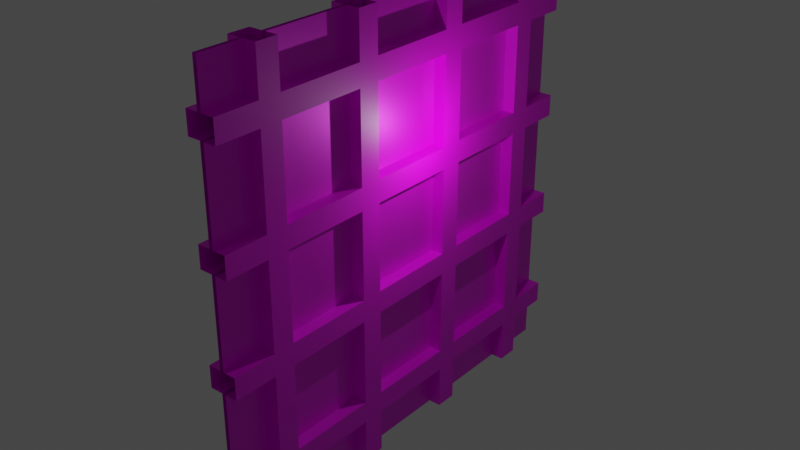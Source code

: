 # Source: Window.blend  (saved by Blender 2.80.75; exported with 4.5.12 LTS)
import bpy
from mathutils import Matrix  # noqa: F401  (used for matrix-valued properties, if any)

bpy.ops.wm.read_factory_settings(use_empty=True)
scene = bpy.context.scene
scene.name = 'Scene'

# ---- collections
col_collection = bpy.data.collections.new('Collection'); scene.collection.children.link(col_collection)

# ---- images (referenced by path relative to the original .blend; pixels are not part of the script)
import os
ASSET_DIR = os.environ.get("B2B_ASSET_DIR", "")  # directory of the original .blend (textures are referenced by path, not embedded)
HERE = os.path.dirname(os.path.abspath(__file__))  # packed textures are extracted next to this script under _unpacked/

def load_image(name, relpath, width, height, colorspace="sRGB"):
    """Load a texture the original file referenced (path relative to the .blend, or extracted next to this script)."""
    p = next((c for c in (os.path.join(HERE, relpath), os.path.join(ASSET_DIR, relpath)) if relpath and os.path.exists(c)), "")
    if p:
        img = bpy.data.images.load(p, check_existing=True)
        img.name = name
    else:  # same state as the original file: an image datablock whose file is absent (Cycles renders it pink)
        img = bpy.data.images.new(name, width, height)
        img.source = "FILE"
        img.filepath = "//" + (relpath or name)
    img.colorspace_settings.name = colorspace
    return img
img_metal_png = load_image('Metal.png', 'Metal.png', 1024, 1024, 'sRGB')
img_dirtyglass_png = load_image('DirtyGlass.png', 'DirtyGlass.png', 1024, 1024, 'sRGB')
img_glasstexture_png = load_image('GlassTexture.png', 'GlassTexture.png', 1024, 1024, 'sRGB')

# ---- materials (node trees are filled in below, after node groups)
mat_material = bpy.data.materials.new('Material')
mat_material.alpha_threshold = 0.0
mat_material.use_transparent_shadow = False
mat_material.line_color = (0.0, 0.0, 0.0, 1.0)
mat_material_001 = bpy.data.materials.new('Material.001')
mat_material_001.use_transparent_shadow = False
mat_glass_002 = bpy.data.materials.new('Glass.002')
mat_glass_002.use_transparent_shadow = False

# ---- material node trees
mat_material.use_nodes = True; mat_material.node_tree.nodes.clear()
_N = mat_material.node_tree.nodes; _L = mat_material.node_tree.links
n0 = _N.new('ShaderNodeOutputMaterial'); n0.name = 'Material Output'; n0.location = (300, 300)
n1 = _N.new('ShaderNodeBsdfPrincipled'); n1.name = 'Principled BSDF'; n1.location = (10, 300)
n1.distribution = 'GGX'
n1.subsurface_method = 'BURLEY'
n1.inputs[2].default_value = 0.4
n1.inputs[3].default_value = 1.45
n1.inputs[27].default_value = (0.0, 0.0, 0.0, 1.0)
n1.inputs[28].default_value = 1.0
_L.new(n1.outputs[0], n0.inputs[0])
n0.is_active_output = True
mat_material_001.use_nodes = True; mat_material_001.node_tree.nodes.clear()
_N = mat_material_001.node_tree.nodes; _L = mat_material_001.node_tree.links
n0 = _N.new('ShaderNodeOutputMaterial'); n0.name = 'Material Output'; n0.location = (300, 300)
n1 = _N.new('ShaderNodeBsdfPrincipled'); n1.name = 'Principled BSDF'; n1.location = (10, 300)
n1.distribution = 'GGX'
n1.subsurface_method = 'BURLEY'
n1.inputs[3].default_value = 1.45
n1.inputs[27].default_value = (0.0, 0.0, 0.0, 1.0)
n1.inputs[28].default_value = 1.0
n2 = _N.new('ShaderNodeTexImage'); n2.name = 'Image Texture'; n2.location = (-280, 280)
n2.image = img_metal_png
_L.new(n1.outputs[0], n0.inputs[0])
_L.new(n2.outputs[0], n1.inputs[0])
n0.is_active_output = True
mat_glass_002.use_nodes = True; mat_glass_002.node_tree.nodes.clear()
_N = mat_glass_002.node_tree.nodes; _L = mat_glass_002.node_tree.links
n0 = _N.new('ShaderNodeOutputMaterial'); n0.name = 'Material Output'; n0.location = (300, 300)
n1 = _N.new('ShaderNodeBsdfPrincipled'); n1.name = 'Principled BSDF'; n1.location = (10, 300)
n1.distribution = 'GGX'
n1.subsurface_method = 'BURLEY'
n1.inputs[1].default_value = 0.3714
n1.inputs[3].default_value = 1.45
n1.inputs[19].default_value = 0.2271
n1.inputs[24].default_value = 0.032
n1.inputs[27].default_value = (0.0, 0.0, 0.0, 1.0)
n1.inputs[28].default_value = 1.0
n2 = _N.new('ShaderNodeTexImage'); n2.name = 'Image Texture'; n2.location = (-280, 280)
n2.image = img_dirtyglass_png
n3 = _N.new('ShaderNodeTexImage'); n3.name = 'Image Texture.001'; n3.location = (-280, -60)
n3.image = img_glasstexture_png
_L.new(n1.outputs[0], n0.inputs[0])
_L.new(n2.outputs[0], n1.inputs[0])
_L.new(n3.outputs[1], n1.inputs[4])
n0.is_active_output = True

# ---- world
world_world = bpy.data.worlds.new('World'); scene.world = world_world
world_world.use_nodes = True; world_world.node_tree.nodes.clear()
_N = world_world.node_tree.nodes; _L = world_world.node_tree.links
n0 = _N.new('ShaderNodeOutputWorld'); n0.name = 'World Output'; n0.location = (300, 300)
n1 = _N.new('ShaderNodeBackground'); n1.name = 'Background'; n1.location = (10, 300)
n1.inputs[0].default_value = (0.05088, 0.05088, 0.05088, 1.0)
_L.new(n1.outputs[0], n0.inputs[0])
n0.is_active_output = True
world_world.color = (0.05088, 0.05088, 0.05088)
world_world.use_sun_shadow = False
world_world.sun_shadow_jitter_overblur = 0.0

# ---- lights
light_light = bpy.data.lights.new('Light', 'POINT')
light_light.transmission_factor = 0.0
light_light.energy = 1000.0
light_light.shadow_soft_size = 0.1
light_light.shadow_maximum_resolution = 0.006
light_light.use_absolute_resolution = True

# ---- meshes
me_cube = bpy.data.meshes.new('Cube')
me_cube.from_pydata([(-1.0, -0.4106, -1.0), (-1.0, -0.6106, -1.0), (-1.0, -1.411, -1.0), (-1.0, -1.611, -1.0), (1.0, -0.4106, 1.0), (1.0, -0.6106, 1.0), (1.0, -1.411, 1.0), (1.0, -1.611, 1.0), (-1.004, -1.611, 1.0), (-1.004, -1.411, 1.0), (-1.0, -0.6106, 1.0), (-1.0, -0.4106, 1.0), (1.0, -1.611, -1.0), (1.0, -1.411, -1.0), (1.0, -0.6106, -1.0), (1.0, -0.4106, -1.0), (1.0, -0.0106, 0.8), (1.0, -0.0106, 0.7), (1.0, -0.0106, 0.3), (1.0, -0.0106, 0.2), (1.0, -0.0106, -0.2), (1.0, -0.0106, -0.3), (1.0, -0.0106, -0.7), (1.0, -0.0106, -0.8), (-1.0, -2.011, -0.8), (-1.0, -2.011, -0.7), (-1.0, -2.011, -0.3), (-1.0, -2.011, -0.2), (-1.0, -2.011, 0.2), (-1.0, -2.011, 0.3), (-1.0, -2.011, 0.7), (-1.0, -2.011, 0.8), (1.0, -2.011, 0.8), (1.0, -2.011, 0.7), (1.0, -2.011, 0.3), (1.0, -2.011, 0.2), (1.0, -2.011, -0.2), (1.0, -2.011, -0.3), (1.0, -2.011, -0.7), (1.0, -2.011, -0.8), (-1.0, -0.0106, 0.8), (-1.0, -0.0106, 0.7), (-1.0, -0.0106, 0.3), (-1.0, -0.0106, 0.2), (-1.0, -0.0106, -0.2), (-1.0, -0.0106, -0.3), (-1.0, -0.0106, -0.7), (-1.0, -0.0106, -0.8), (1.0, -0.2106, 0.8), (1.0, -0.2106, 0.7), (1.0, -0.2106, 0.3), (1.0, -0.2106, 0.2), (1.0, -0.2106, -0.2), (1.0, -0.2106, -0.3), (1.0, -0.2106, -0.7), (1.0, -0.2106, -0.8), (1.0, -0.4106, 0.9), (1.0, -0.4106, 0.8), (1.0, -0.4106, 0.7), (1.0, -0.4106, 0.6), (1.0, -0.4106, 0.5), (1.0, -0.4106, 0.4), (1.0, -0.4106, 0.3), (1.0, -0.4106, 0.2), (1.0, -0.4106, 0.1), (1.0, -0.4106, -5.96e-08), (1.0, -0.4106, -0.1), (1.0, -0.4106, -0.2), (1.0, -0.4106, -0.3), (1.0, -0.4106, -0.4), (1.0, -0.4106, -0.5), (1.0, -0.4106, -0.6), (1.0, -0.4106, -0.7), (1.0, -0.4106, -0.8), (1.0, -0.4106, -0.9), (1.0, -0.6106, 0.9), (1.0, -0.6106, 0.8), (1.0, -0.6106, 0.7), (1.0, -0.6106, 0.6), (1.0, -0.6106, 0.5), (1.0, -0.6106, 0.4), (1.0, -0.6106, 0.3), (1.0, -0.6106, 0.2), (1.0, -0.6106, 0.1), (1.0, -0.6106, -5.96e-08), (1.0, -0.6106, -0.1), (1.0, -0.6106, -0.2), (1.0, -0.6106, -0.3), (1.0, -0.6106, -0.4), (1.0, -0.6106, -0.5), (1.0, -0.6106, -0.6), (1.0, -0.6106, -0.7), (1.0, -0.6106, -0.8), (1.0, -0.6106, -0.9), (1.0, -0.8106, 0.8), (1.0, -0.8106, 0.7), (1.0, -0.8106, 0.3), (1.0, -0.8106, 0.2), (1.0, -0.8106, -0.2), (1.0, -0.8106, -0.3), (1.0, -0.8106, -0.7), (1.0, -0.8106, -0.8), (1.0, -1.011, 0.8), (1.0, -1.011, 0.7), (1.0, -1.011, 0.3), (1.0, -1.011, 0.2), (1.0, -1.011, -0.2), (1.0, -1.011, -0.3), (1.0, -1.011, -0.7), (1.0, -1.011, -0.8), (1.0, -1.211, 0.8), (1.0, -1.211, 0.7), (1.0, -1.211, 0.3), (1.0, -1.211, 0.2), (1.0, -1.211, -0.2), (1.0, -1.211, -0.3), (1.0, -1.211, -0.7), (1.0, -1.211, -0.8), (1.0, -1.411, 0.9), (1.0, -1.411, 0.8), (1.0, -1.411, 0.7), (1.0, -1.411, 0.6), (1.0, -1.411, 0.5), (1.0, -1.411, 0.4), (1.0, -1.411, 0.3), (1.0, -1.411, 0.2), (1.0, -1.411, 0.1), (1.0, -1.411, -5.96e-08), (1.0, -1.411, -0.1), (1.0, -1.411, -0.2), (1.0, -1.411, -0.3), (1.0, -1.411, -0.4), (1.0, -1.411, -0.5), (1.0, -1.411, -0.6), (1.0, -1.411, -0.7), (1.0, -1.411, -0.8), (1.0, -1.411, -0.9), (1.0, -1.611, 0.9), (1.0, -1.611, 0.8), (1.0, -1.611, 0.7), (1.0, -1.611, 0.6), (1.0, -1.611, 0.5), (1.0, -1.611, 0.4), (1.0, -1.611, 0.3), (1.0, -1.611, 0.2), (1.0, -1.611, 0.1), (1.0, -1.611, -5.96e-08), (1.0, -1.611, -0.1), (1.0, -1.611, -0.2), (1.0, -1.611, -0.3), (1.0, -1.611, -0.4), (1.0, -1.611, -0.5), (1.0, -1.611, -0.6), (1.0, -1.611, -0.7), (1.0, -1.611, -0.8), (1.0, -1.611, -0.9), (1.0, -1.811, 0.8), (1.0, -1.811, 0.7), (1.0, -1.811, 0.3), (1.0, -1.811, 0.2), (1.0, -1.811, -0.2), (1.0, -1.811, -0.3), (1.0, -1.811, -0.7), (1.0, -1.811, -0.8), (-1.0, -1.811, 0.8), (-1.0, -1.811, 0.7), (-1.0, -1.811, 0.3), (-1.0, -1.811, 0.2), (-1.0, -1.811, -0.2), (-1.0, -1.811, -0.3), (-1.0, -1.811, -0.7), (-1.0, -1.811, -0.8), (-1.0, -1.611, 0.9), (-1.0, -1.611, 0.8), (-1.0, -1.611, 0.7), (-1.0, -1.611, 0.6), (-1.0, -1.611, 0.5), (-1.0, -1.611, 0.4), (-1.0, -1.611, 0.3), (-1.0, -1.611, 0.2), (-1.0, -1.611, 0.1), (-1.0, -1.611, -5.96e-08), (-1.0, -1.611, -0.1), (-1.0, -1.611, -0.2), (-1.0, -1.611, -0.3), (-1.0, -1.611, -0.4), (-1.0, -1.611, -0.5), (-1.0, -1.611, -0.6), (-1.0, -1.611, -0.7), (-1.0, -1.611, -0.8), (-1.0, -1.611, -0.9), (-1.0, -1.411, 0.9), (-1.0, -1.411, 0.8), (-1.0, -1.411, 0.7), (-1.0, -1.411, 0.6), (-1.0, -1.411, 0.5), (-1.0, -1.411, 0.4), (-1.0, -1.411, 0.3), (-1.0, -1.411, 0.2), (-1.0, -1.411, 0.1), (-1.0, -1.411, -5.96e-08), (-1.0, -1.411, -0.1), (-1.0, -1.411, -0.2), (-1.0, -1.411, -0.3), (-1.0, -1.411, -0.4), (-1.0, -1.411, -0.5), (-1.0, -1.411, -0.6), (-1.0, -1.411, -0.7), (-1.0, -1.411, -0.8), (-1.0, -1.411, -0.9), (-1.0, -1.211, 0.8), (-1.0, -1.211, 0.7), (-1.0, -1.211, 0.3), (-1.0, -1.211, 0.2), (-1.0, -1.211, -0.2), (-1.0, -1.211, -0.3), (-1.0, -1.211, -0.7), (-1.0, -1.211, -0.8), (-1.0, -1.011, 0.8), (-1.0, -1.011, 0.7), (-1.0, -1.011, 0.3), (-1.0, -1.011, 0.2), (-1.0, -1.011, -0.2), (-1.0, -1.011, -0.3), (-1.0, -1.011, -0.7), (-1.0, -1.011, -0.8), (-1.0, -0.8106, 0.8), (-1.0, -0.8106, 0.7), (-1.0, -0.8106, 0.3), (-1.0, -0.8106, 0.2), (-1.0, -0.8106, -0.2), (-1.0, -0.8106, -0.3), (-1.0, -0.8106, -0.7), (-1.0, -0.8106, -0.8), (-1.0, -0.6106, 0.9), (-1.0, -0.6106, 0.8), (-1.0, -0.6106, 0.7), (-1.0, -0.6106, 0.6), (-1.0, -0.6106, 0.5), (-1.0, -0.6106, 0.4), (-1.0, -0.6106, 0.3), (-1.0, -0.6106, 0.2), (-1.0, -0.6106, 0.1), (-1.0, -0.6106, -5.96e-08), (-1.0, -0.6106, -0.1), (-1.0, -0.6106, -0.2), (-1.0, -0.6106, -0.3), (-1.0, -0.6106, -0.4), (-1.0, -0.6106, -0.5), (-1.0, -0.6106, -0.6), (-1.0, -0.6106, -0.7), (-1.0, -0.6106, -0.8), (-1.0, -0.6106, -0.9), (-1.0, -0.4106, 0.9), (-1.0, -0.4106, 0.8), (-1.0, -0.4106, 0.7), (-1.0, -0.4106, 0.6), (-1.0, -0.4106, 0.5), (-1.0, -0.4106, 0.4), (-1.0, -0.4106, 0.3), (-1.0, -0.4106, 0.2), (-1.0, -0.4106, 0.1), (-1.0, -0.4106, -5.96e-08), (-1.0, -0.4106, -0.1), (-1.0, -0.4106, -0.2), (-1.0, -0.4106, -0.3), (-1.0, -0.4106, -0.4), (-1.0, -0.4106, -0.5), (-1.0, -0.4106, -0.6), (-1.0, -0.4106, -0.7), (-1.0, -0.4106, -0.8), (-1.0, -0.4106, -0.9), (-1.0, -0.2106, 0.8), (-1.0, -0.2106, 0.7), (-1.0, -0.2106, 0.3), (-1.0, -0.2106, 0.2), (-1.0, -0.2106, -0.2), (-1.0, -0.2106, -0.3), (-1.0, -0.2106, -0.7), (-1.0, -0.2106, -0.8), (-0.1285, -1.811, -1.0), (-0.1285, -2.011, -1.0), (0.1285, -0.0106, -0.9), (0.1285, -0.0106, -1.0), (-0.1285, -2.011, 0.9), (-0.1285, -2.011, 1.0), (0.1285, -2.011, -0.9), (0.1285, -2.011, -1.0), (-0.1285, -0.0106, -0.9), (-0.1285, -0.0106, -1.0), (0.1285, -1.811, 1.0), (0.1285, -2.011, 1.0), (-0.1285, -0.2106, 1.0), (-0.1285, -0.0106, 1.0), (0.1285, -0.2106, -1.0), (-0.1285, -0.2106, -1.0), (-0.1285, -0.4106, -1.0), (-0.1285, -0.6106, -1.0), (-0.1285, -0.8106, -1.0), (-0.1285, -1.011, -1.0), (-0.1285, -1.211, -1.0), (-0.1285, -1.411, -1.0), (-0.1285, -1.611, -1.0), (0.1285, -0.0106, 1.0), (0.1285, -0.2106, 1.0), (0.1285, -0.4106, 1.0), (0.1285, -0.6106, 1.0), (0.1285, -0.8106, 1.0), (0.1285, -1.011, 1.0), (0.1285, -1.211, 1.0), (0.1285, -1.411, 1.0), (0.1285, -1.611, 1.0), (-0.1285, -1.811, 1.0), (-0.1285, -1.611, 1.0), (-0.1285, -1.411, 1.0), (-0.1285, -1.211, 1.0), (-0.1285, -1.011, 1.0), (-0.1285, -0.8106, 1.0), (-0.1285, -0.6106, 1.0), (-0.1285, -0.4106, 1.0), (0.1285, -1.811, -1.0), (0.1285, -1.611, -1.0), (0.1285, -1.411, -1.0), (0.1285, -1.211, -1.0), (0.1285, -1.011, -1.0), (0.1285, -0.8106, -1.0), (0.1285, -0.6106, -1.0), (0.1285, -0.4106, -1.0), (0.1285, -0.2106, -0.9), (0.1285, -0.4106, -0.9), (0.1285, -0.6106, -0.9), (0.1285, -0.8106, -0.9), (0.1285, -1.011, -0.9), (0.1285, -1.211, -0.9), (0.1285, -1.411, -0.9), (0.1285, -1.611, -0.9), (0.1285, -1.811, -0.9), (-0.1285, -1.811, -0.9), (-0.1285, -1.611, -0.9), (-0.1285, -1.411, -0.9), (-0.1285, -1.211, -0.9), (-0.1285, -1.011, -0.9), (-0.1285, -0.8106, -0.9), (-0.1285, -0.6106, -0.9), (-0.1285, -0.4106, -0.9), (-0.1285, -0.2106, -0.9), (0.1285, -0.0106, 0.9), (0.1285, -0.0106, 0.8), (0.1285, -0.0106, 0.7), (0.1285, -0.0106, 0.6), (0.1285, -0.0106, 0.5), (0.1285, -0.0106, 0.4), (0.1285, -0.0106, 0.3), (0.1285, -0.0106, 0.2), (0.1285, -0.0106, 0.1), (0.1285, -0.0106, -5.96e-08), (0.1285, -0.0106, -0.1), (0.1285, -0.0106, -0.2), (0.1285, -0.0106, -0.3), (0.1285, -0.0106, -0.4), (0.1285, -0.0106, -0.5), (0.1285, -0.0106, -0.6), (0.1285, -0.0106, -0.7), (0.1285, -0.0106, -0.8), (-0.1285, -2.011, -0.9), (-0.1285, -2.011, -0.8), (-0.1285, -2.011, -0.7), (-0.1285, -2.011, -0.6), (-0.1285, -2.011, -0.5), (-0.1285, -2.011, -0.4), (-0.1285, -2.011, -0.3), (-0.1285, -2.011, -0.2), (-0.1285, -2.011, -0.1), (-0.1285, -2.011, 5.96e-08), (-0.1285, -2.011, 0.1), (-0.1285, -2.011, 0.2), (-0.1285, -2.011, 0.3), (-0.1285, -2.011, 0.4), (-0.1285, -2.011, 0.5), (-0.1285, -2.011, 0.6), (-0.1285, -2.011, 0.7), (-0.1285, -2.011, 0.8), (0.1285, -2.011, 0.9), (0.1285, -2.011, 0.8), (0.1285, -2.011, 0.7), (0.1285, -2.011, 0.6), (0.1285, -2.011, 0.5), (0.1285, -2.011, 0.4), (0.1285, -2.011, 0.3), (0.1285, -2.011, 0.2), (0.1285, -2.011, 0.1), (0.1285, -2.011, -5.96e-08), (0.1285, -2.011, -0.1), (0.1285, -2.011, -0.2), (0.1285, -2.011, -0.3), (0.1285, -2.011, -0.4), (0.1285, -2.011, -0.5), (0.1285, -2.011, -0.6), (0.1285, -2.011, -0.7), (0.1285, -2.011, -0.8), (-0.1285, -0.0106, 0.9), (-0.1285, -0.0106, 0.8), (-0.1285, -0.0106, 0.7), (-0.1285, -0.0106, 0.6), (-0.1285, -0.0106, 0.5), (-0.1285, -0.0106, 0.4), (-0.1285, -0.0106, 0.3), (-0.1285, -0.0106, 0.2), (-0.1285, -0.0106, 0.1), (-0.1285, -0.0106, -5.96e-08), (-0.1285, -0.0106, -0.1), (-0.1285, -0.0106, -0.2), (-0.1285, -0.0106, -0.3), (-0.1285, -0.0106, -0.4), (-0.1285, -0.0106, -0.5), (-0.1285, -0.0106, -0.6), (-0.1285, -0.0106, -0.7), (-0.1285, -0.0106, -0.8), (0.1285, -0.2106, 0.9), (0.1285, -0.2106, 0.8), (0.1285, -0.2106, 0.7), (0.1285, -0.2106, 0.6), (0.1285, -0.2106, 0.5), (0.1285, -0.2106, 0.4), (0.1285, -0.2106, 0.3), (0.1285, -0.2106, 0.2), (0.1285, -0.2106, 0.1), (0.1285, -0.2106, -5.96e-08), (0.1285, -0.2106, -0.1), (0.1285, -0.2106, -0.2), (0.1285, -0.2106, -0.3), (0.1285, -0.2106, -0.4), (0.1285, -0.2106, -0.5), (0.1285, -0.2106, -0.6), (0.1285, -0.2106, -0.7), (0.1285, -0.2106, -0.8), (0.1285, -0.4106, 0.9), (0.1285, -0.4106, 0.8), (0.1285, -0.4106, 0.7), (0.1285, -0.4106, 0.6), (0.1285, -0.4106, 0.5), (0.1285, -0.4106, 0.4), (0.1285, -0.4106, 0.3), (0.1285, -0.4106, 0.2), (0.1285, -0.4106, 0.1), (0.1285, -0.4106, -5.96e-08), (0.1285, -0.4106, -0.1), (0.1285, -0.4106, -0.2), (0.1285, -0.4106, -0.3), (0.1285, -0.4106, -0.4), (0.1285, -0.4106, -0.5), (0.1285, -0.4106, -0.6), (0.1285, -0.4106, -0.7), (0.1285, -0.4106, -0.8), (0.1285, -0.6106, 0.9), (0.1285, -0.6106, 0.8), (0.1285, -0.6106, 0.7), (0.1285, -0.6106, 0.6), (0.1285, -0.6106, 0.5), (0.1285, -0.6106, 0.4), (0.1285, -0.6106, 0.3), (0.1285, -0.6106, 0.2), (0.1285, -0.6106, 0.1), (0.1285, -0.6106, -5.96e-08), (0.1285, -0.6106, -0.1), (0.1285, -0.6106, -0.2), (0.1285, -0.6106, -0.3), (0.1285, -0.6106, -0.4), (0.1285, -0.6106, -0.5), (0.1285, -0.6106, -0.6), (0.1285, -0.6106, -0.7), (0.1285, -0.6106, -0.8), (0.1285, -0.8106, 0.9), (0.1285, -0.8106, 0.8), (0.1285, -0.8106, 0.7), (0.1285, -0.8106, 0.6), (0.1285, -0.8106, 0.5), (0.1285, -0.8106, 0.4), (0.1285, -0.8106, 0.3), (0.1285, -0.8106, 0.2), (0.1285, -0.8106, 0.1), (0.1285, -0.8106, -5.96e-08), (0.1285, -0.8106, -0.1), (0.1285, -0.8106, -0.2), (0.1285, -0.8106, -0.3), (0.1285, -0.8106, -0.4), (0.1285, -0.8106, -0.5), (0.1285, -0.8106, -0.6), (0.1285, -0.8106, -0.7), (0.1285, -0.8106, -0.8), (0.1285, -1.011, 0.9), (0.1285, -1.011, 0.8), (0.1285, -1.011, 0.7), (0.1285, -1.011, 0.6), (0.1285, -1.011, 0.5), (0.1285, -1.011, 0.4), (0.1285, -1.011, 0.3), (0.1285, -1.011, 0.2), (0.1285, -1.011, 0.1), (0.1285, -1.011, -5.96e-08), (0.1285, -1.011, -0.1), (0.1285, -1.011, -0.2), (0.1285, -1.011, -0.3), (0.1285, -1.011, -0.4), (0.1285, -1.011, -0.5), (0.1285, -1.011, -0.6), (0.1285, -1.011, -0.7), (0.1285, -1.011, -0.8), (0.1285, -1.211, 0.9), (0.1285, -1.211, 0.8), (0.1285, -1.211, 0.7), (0.1285, -1.211, 0.6), (0.1285, -1.211, 0.5), (0.1285, -1.211, 0.4), (0.1285, -1.211, 0.3), (0.1285, -1.211, 0.2), (0.1285, -1.211, 0.1), (0.1285, -1.211, -5.96e-08), (0.1285, -1.211, -0.1), (0.1285, -1.211, -0.2), (0.1285, -1.211, -0.3), (0.1285, -1.211, -0.4), (0.1285, -1.211, -0.5), (0.1285, -1.211, -0.6), (0.1285, -1.211, -0.7), (0.1285, -1.211, -0.8), (0.1285, -1.411, 0.9), (0.1285, -1.411, 0.8), (0.1285, -1.411, 0.7), (0.1285, -1.411, 0.6), (0.1285, -1.411, 0.5), (0.1285, -1.411, 0.4), (0.1285, -1.411, 0.3), (0.1285, -1.411, 0.2), (0.1285, -1.411, 0.1), (0.1285, -1.411, -5.96e-08), (0.1285, -1.411, -0.1), (0.1285, -1.411, -0.2), (0.1285, -1.411, -0.3), (0.1285, -1.411, -0.4), (0.1285, -1.411, -0.5), (0.1285, -1.411, -0.6), (0.1285, -1.411, -0.7), (0.1285, -1.411, -0.8), (0.1285, -1.611, 0.9), (0.1285, -1.611, 0.8), (0.1285, -1.611, 0.7), (0.1285, -1.611, 0.6), (0.1285, -1.611, 0.5), (0.1285, -1.611, 0.4), (0.1285, -1.611, 0.3), (0.1285, -1.611, 0.2), (0.1285, -1.611, 0.1), (0.1285, -1.611, -5.96e-08), (0.1285, -1.611, -0.1), (0.1285, -1.611, -0.2), (0.1285, -1.611, -0.3), (0.1285, -1.611, -0.4), (0.1285, -1.611, -0.5), (0.1285, -1.611, -0.6), (0.1285, -1.611, -0.7), (0.1285, -1.611, -0.8), (0.1285, -1.811, 0.9), (0.1285, -1.811, 0.8), (0.1285, -1.811, 0.7), (0.1285, -1.811, 0.6), (0.1285, -1.811, 0.5), (0.1285, -1.811, 0.4), (0.1285, -1.811, 0.3), (0.1285, -1.811, 0.2), (0.1285, -1.811, 0.1), (0.1285, -1.811, -5.96e-08), (0.1285, -1.811, -0.1), (0.1285, -1.811, -0.2), (0.1285, -1.811, -0.3), (0.1285, -1.811, -0.4), (0.1285, -1.811, -0.5), (0.1285, -1.811, -0.6), (0.1285, -1.811, -0.7), (0.1285, -1.811, -0.8), (-0.1285, -1.811, 0.9), (-0.1285, -1.811, 0.8), (-0.1285, -1.811, 0.7), (-0.1285, -1.811, 0.6), (-0.1285, -1.811, 0.5), (-0.1285, -1.811, 0.4), (-0.1285, -1.811, 0.3), (-0.1285, -1.811, 0.2), (-0.1285, -1.811, 0.1), (-0.1285, -1.811, -5.96e-08), (-0.1285, -1.811, -0.1), (-0.1285, -1.811, -0.2), (-0.1285, -1.811, -0.3), (-0.1285, -1.811, -0.4), (-0.1285, -1.811, -0.5), (-0.1285, -1.811, -0.6), (-0.1285, -1.811, -0.7), (-0.1285, -1.811, -0.8), (-0.1285, -1.611, 0.9), (-0.1285, -1.611, 0.8), (-0.1285, -1.611, 0.7), (-0.1285, -1.611, 0.6), (-0.1285, -1.611, 0.5), (-0.1285, -1.611, 0.4), (-0.1285, -1.611, 0.3), (-0.1285, -1.611, 0.2), (-0.1285, -1.611, 0.1), (-0.1285, -1.611, -5.96e-08), (-0.1285, -1.611, -0.1), (-0.1285, -1.611, -0.2), (-0.1285, -1.611, -0.3), (-0.1285, -1.611, -0.4), (-0.1285, -1.611, -0.5), (-0.1285, -1.611, -0.6), (-0.1285, -1.611, -0.7), (-0.1285, -1.611, -0.8), (-0.1285, -1.411, 0.9), (-0.1285, -1.411, 0.8), (-0.1285, -1.411, 0.7), (-0.1285, -1.411, 0.6), (-0.1285, -1.411, 0.5), (-0.1285, -1.411, 0.4), (-0.1285, -1.411, 0.3), (-0.1285, -1.411, 0.2), (-0.1285, -1.411, 0.1), (-0.1285, -1.411, -5.96e-08), (-0.1285, -1.411, -0.1), (-0.1285, -1.411, -0.2), (-0.1285, -1.411, -0.3), (-0.1285, -1.411, -0.4), (-0.1285, -1.411, -0.5), (-0.1285, -1.411, -0.6), (-0.1285, -1.411, -0.7), (-0.1285, -1.411, -0.8), (-0.1285, -1.211, 0.9), (-0.1285, -1.211, 0.8), (-0.1285, -1.211, 0.7), (-0.1285, -1.211, 0.6), (-0.1285, -1.211, 0.5), (-0.1285, -1.211, 0.4), (-0.1285, -1.211, 0.3), (-0.1285, -1.211, 0.2), (-0.1285, -1.211, 0.1), (-0.1285, -1.211, -5.96e-08), (-0.1285, -1.211, -0.1), (-0.1285, -1.211, -0.2), (-0.1285, -1.211, -0.3), (-0.1285, -1.211, -0.4), (-0.1285, -1.211, -0.5), (-0.1285, -1.211, -0.6), (-0.1285, -1.211, -0.7), (-0.1285, -1.211, -0.8), (-0.1285, -1.011, 0.9), (-0.1285, -1.011, 0.8), (-0.1285, -1.011, 0.7), (-0.1285, -1.011, 0.6), (-0.1285, -1.011, 0.5), (-0.1285, -1.011, 0.4), (-0.1285, -1.011, 0.3), (-0.1285, -1.011, 0.2), (-0.1285, -1.011, 0.1), (-0.1285, -1.011, -5.96e-08), (-0.1285, -1.011, -0.1), (-0.1285, -1.011, -0.2), (-0.1285, -1.011, -0.3), (-0.1285, -1.011, -0.4), (-0.1285, -1.011, -0.5), (-0.1285, -1.011, -0.6), (-0.1285, -1.011, -0.7), (-0.1285, -1.011, -0.8), (-0.1285, -0.8106, 0.9), (-0.1285, -0.8106, 0.8), (-0.1285, -0.8106, 0.7), (-0.1285, -0.8106, 0.6), (-0.1285, -0.8106, 0.5), (-0.1285, -0.8106, 0.4), (-0.1285, -0.8106, 0.3), (-0.1285, -0.8106, 0.2), (-0.1285, -0.8106, 0.1), (-0.1285, -0.8106, -5.96e-08), (-0.1285, -0.8106, -0.1), (-0.1285, -0.8106, -0.2), (-0.1285, -0.8106, -0.3), (-0.1285, -0.8106, -0.4), (-0.1285, -0.8106, -0.5), (-0.1285, -0.8106, -0.6), (-0.1285, -0.8106, -0.7), (-0.1285, -0.8106, -0.8), (-0.1285, -0.6106, 0.9), (-0.1285, -0.6106, 0.8), (-0.1285, -0.6106, 0.7), (-0.1285, -0.6106, 0.6), (-0.1285, -0.6106, 0.5), (-0.1285, -0.6106, 0.4), (-0.1285, -0.6106, 0.3), (-0.1285, -0.6106, 0.2), (-0.1285, -0.6106, 0.1), (-0.1285, -0.6106, -5.96e-08), (-0.1285, -0.6106, -0.1), (-0.1285, -0.6106, -0.2), (-0.1285, -0.6106, -0.3), (-0.1285, -0.6106, -0.4), (-0.1285, -0.6106, -0.5), (-0.1285, -0.6106, -0.6), (-0.1285, -0.6106, -0.7), (-0.1285, -0.6106, -0.8), (-0.1285, -0.4106, 0.9), (-0.1285, -0.4106, 0.8), (-0.1285, -0.4106, 0.7), (-0.1285, -0.4106, 0.6), (-0.1285, -0.4106, 0.5), (-0.1285, -0.4106, 0.4), (-0.1285, -0.4106, 0.3), (-0.1285, -0.4106, 0.2), (-0.1285, -0.4106, 0.1), (-0.1285, -0.4106, -5.96e-08), (-0.1285, -0.4106, -0.1), (-0.1285, -0.4106, -0.2), (-0.1285, -0.4106, -0.3), (-0.1285, -0.4106, -0.4), (-0.1285, -0.4106, -0.5), (-0.1285, -0.4106, -0.6), (-0.1285, -0.4106, -0.7), (-0.1285, -0.4106, -0.8), (-0.1285, -0.2106, 0.9), (-0.1285, -0.2106, 0.8), (-0.1285, -0.2106, 0.7), (-0.1285, -0.2106, 0.6), (-0.1285, -0.2106, 0.5), (-0.1285, -0.2106, 0.4), (-0.1285, -0.2106, 0.3), (-0.1285, -0.2106, 0.2), (-0.1285, -0.2106, 0.1), (-0.1285, -0.2106, -5.96e-08), (-0.1285, -0.2106, -0.1), (-0.1285, -0.2106, -0.2), (-0.1285, -0.2106, -0.3), (-0.1285, -0.2106, -0.4), (-0.1285, -0.2106, -0.5), (-0.1285, -0.2106, -0.6), (-0.1285, -0.2106, -0.7), (-0.1285, -0.2106, -0.8)], [], [(230, 222, 663, 681), (30, 165, 582, 380), (56, 4, 5, 75), (87, 99, 484, 466), (249, 250, 704, 703), (223, 231, 682, 664), (118, 6, 7, 137), (177, 178, 604, 603), (248, 249, 703, 702), (172, 8, 9, 191), (176, 177, 603, 602), (247, 248, 702, 701), (234, 10, 11, 253), (175, 176, 602, 601), (42, 274, 730, 406), (270, 269, 278, 279), (246, 247, 701, 700), (166, 29, 376, 586), (100, 91, 470, 488), (265, 264, 276, 277), (174, 175, 601, 600), (275, 43, 407, 731), (232, 224, 668, 686), (260, 259, 274, 275), (28, 167, 587, 375), (92, 101, 489, 471), (244, 245, 699, 698), (255, 254, 272, 273), (1, 252, 271, 0), (252, 251, 270, 271), (251, 250, 269, 270), (250, 249, 268, 269), (249, 248, 267, 268), (248, 247, 266, 267), (247, 246, 265, 266), (246, 245, 264, 265), (245, 244, 263, 264), (244, 243, 262, 263), (243, 242, 261, 262), (242, 241, 260, 261), (241, 240, 259, 260), (240, 239, 258, 259), (239, 238, 257, 258), (238, 237, 256, 257), (237, 236, 255, 256), (236, 235, 254, 255), (235, 234, 253, 254), (225, 233, 687, 669), (172, 173, 599, 598), (233, 232, 250, 251), (243, 244, 698, 697), (8, 172, 598, 313), (231, 230, 245, 246), (242, 243, 697, 696), (102, 94, 473, 491), (44, 276, 735, 411), (229, 228, 240, 241), (241, 242, 696, 695), (235, 226, 671, 689), (227, 226, 235, 236), (168, 27, 371, 591), (95, 103, 492, 474), (277, 45, 412, 736), (225, 224, 232, 233), (227, 236, 690, 672), (26, 169, 592, 370), (239, 240, 694, 693), (223, 222, 230, 231), (238, 239, 693, 692), (221, 220, 228, 229), (237, 238, 692, 691), (104, 96, 478, 496), (219, 218, 226, 227), (46, 278, 740, 416), (236, 237, 691, 690), (217, 216, 224, 225), (240, 228, 676, 694), (170, 25, 366, 596), (97, 105, 497, 479), (215, 214, 222, 223), (279, 47, 417, 741), (229, 241, 695, 677), (24, 171, 597, 365), (213, 212, 220, 221), (234, 235, 689, 688), (10, 234, 688, 318), (211, 210, 218, 219), (32, 156, 563, 383), (208, 207, 216, 217), (173, 164, 581, 599), (106, 98, 483, 501), (157, 33, 384, 564), (203, 202, 214, 215), (245, 230, 681, 699), (165, 174, 600, 582), (198, 197, 212, 213), (99, 107, 502, 484), (231, 246, 700, 682), (193, 192, 210, 211), (3, 190, 209, 2), (190, 189, 208, 209), (189, 188, 207, 208), (188, 187, 206, 207), (187, 186, 205, 206), (186, 185, 204, 205), (185, 184, 203, 204), (184, 183, 202, 203), (183, 182, 201, 202), (182, 181, 200, 201), (181, 180, 199, 200), (180, 179, 198, 199), (179, 178, 197, 198), (178, 177, 196, 197), (177, 176, 195, 196), (176, 175, 194, 195), (175, 174, 193, 194), (174, 173, 192, 193), (173, 172, 191, 192), (34, 158, 568, 388), (171, 170, 188, 189), (178, 166, 586, 604), (108, 100, 488, 506), (169, 168, 183, 184), (159, 35, 389, 569), (250, 232, 686, 704), (167, 166, 178, 179), (167, 179, 605, 587), (101, 109, 507, 489), (233, 251, 705, 687), (165, 164, 173, 174), (24, 25, 170, 171), (110, 102, 491, 509), (36, 160, 573, 393), (26, 27, 168, 169), (183, 168, 591, 609), (103, 111, 510, 492), (161, 37, 394, 574), (28, 29, 166, 167), (169, 184, 610, 592), (30, 31, 164, 165), (112, 104, 496, 514), (154, 153, 162, 163), (38, 162, 578, 398), (188, 170, 596, 614), (149, 148, 160, 161), (105, 113, 515, 497), (163, 39, 399, 579), (171, 189, 615, 597), (144, 143, 158, 159), (48, 16, 347, 419), (139, 138, 156, 157), (13, 136, 155, 12), (136, 135, 154, 155), (135, 134, 153, 154), (134, 133, 152, 153), (133, 132, 151, 152), (132, 131, 150, 151), (131, 130, 149, 150), (130, 129, 148, 149), (129, 128, 147, 148), (128, 127, 146, 147), (127, 126, 145, 146), (126, 125, 144, 145), (125, 124, 143, 144), (124, 123, 142, 143), (123, 122, 141, 142), (122, 121, 140, 141), (121, 120, 139, 140), (120, 119, 138, 139), (119, 118, 137, 138), (93, 92, 471, 330), (114, 106, 501, 519), (117, 116, 134, 135), (17, 49, 420, 348), (107, 115, 520, 502), (115, 114, 129, 130), (91, 90, 469, 470), (90, 89, 468, 469), (113, 112, 124, 125), (89, 88, 467, 468), (50, 18, 352, 424), (111, 110, 119, 120), (88, 87, 466, 467), (109, 108, 116, 117), (116, 108, 506, 524), (19, 51, 425, 353), (107, 106, 114, 115), (109, 117, 525, 507), (86, 85, 464, 465), (105, 104, 112, 113), (85, 84, 463, 464), (84, 83, 462, 463), (119, 110, 509, 527), (103, 102, 110, 111), (155, 154, 561, 335), (52, 20, 357, 429), (272, 254, 707, 725), (101, 100, 108, 109), (83, 82, 461, 462), (111, 120, 528, 510), (21, 53, 430, 358), (99, 98, 106, 107), (255, 273, 726, 708), (153, 152, 559, 560), (81, 80, 459, 460), (97, 96, 104, 105), (152, 151, 558, 559), (80, 79, 458, 459), (151, 150, 557, 558), (95, 94, 102, 103), (79, 78, 457, 458), (124, 112, 514, 532), (92, 91, 100, 101), (150, 149, 556, 557), (54, 22, 362, 434), (274, 259, 712, 730), (87, 86, 98, 99), (78, 77, 456, 457), (113, 125, 533, 515), (23, 55, 435, 363), (260, 275, 731, 713), (82, 81, 96, 97), (148, 147, 554, 555), (76, 75, 454, 455), (147, 146, 553, 554), (77, 76, 94, 95), (15, 74, 93, 14), (74, 73, 92, 93), (73, 72, 91, 92), (72, 71, 90, 91), (71, 70, 89, 90), (70, 69, 88, 89), (69, 68, 87, 88), (68, 67, 86, 87), (67, 66, 85, 86), (66, 65, 84, 85), (65, 64, 83, 84), (64, 63, 82, 83), (63, 62, 81, 82), (62, 61, 80, 81), (61, 60, 79, 80), (60, 59, 78, 79), (59, 58, 77, 78), (58, 57, 76, 77), (57, 56, 75, 76), (75, 5, 306, 454), (146, 145, 552, 553), (55, 54, 72, 73), (57, 48, 419, 437), (210, 192, 617, 635), (73, 74, 329, 453), (53, 52, 67, 68), (129, 114, 519, 537), (145, 144, 551, 552), (49, 58, 438, 420), (276, 264, 717, 735), (51, 50, 62, 63), (193, 211, 636, 618), (115, 130, 538, 520), (265, 277, 736, 718), (49, 48, 57, 58), (71, 72, 452, 451), (143, 142, 549, 550), (23, 22, 54, 55), (70, 71, 451, 450), (142, 141, 548, 549), (69, 70, 450, 449), (21, 20, 52, 53), (141, 140, 547, 548), (62, 50, 424, 442), (212, 197, 622, 640), (19, 18, 50, 51), (68, 69, 449, 448), (134, 116, 524, 542), (140, 139, 546, 547), (51, 63, 443, 425), (17, 16, 48, 49), (278, 269, 722, 740), (198, 213, 641, 623), (163, 162, 38, 39), (117, 135, 543, 525), (270, 279, 741, 723), (66, 67, 447, 446), (138, 137, 544, 545), (161, 160, 36, 37), (65, 66, 446, 445), (137, 7, 311, 544), (159, 158, 34, 35), (64, 65, 445, 444), (135, 136, 334, 543), (67, 52, 429, 447), (214, 202, 627, 645), (157, 156, 32, 33), (63, 64, 444, 443), (53, 68, 448, 430), (203, 215, 646, 628), (279, 278, 46, 47), (133, 134, 542, 541), (61, 62, 442, 441), (132, 133, 541, 540), (60, 61, 441, 440), (277, 276, 44, 45), (131, 132, 540, 539), (59, 60, 440, 439), (130, 131, 539, 538), (72, 54, 434, 452), (275, 274, 42, 43), (216, 207, 632, 650), (58, 59, 439, 438), (55, 73, 453, 435), (208, 217, 651, 633), (273, 272, 40, 41), (128, 129, 537, 536), (724, 292, 293, 400), (562, 290, 291, 382), (346, 303, 304, 418), (418, 304, 305, 436), (454, 306, 307, 472), (472, 307, 308, 490), (490, 308, 309, 508), (508, 309, 310, 526), (544, 311, 290, 562), (284, 285, 312, 580), (580, 312, 313, 598), (616, 314, 315, 634), (634, 315, 316, 652), (652, 316, 317, 670), (670, 317, 318, 688), (706, 319, 292, 724), (296, 344, 345, 295), (344, 723, 741, 345), (722, 721, 739, 740), (721, 720, 738, 739), (720, 719, 737, 738), (719, 718, 736, 737), (717, 716, 734, 735), (716, 715, 733, 734), (715, 714, 732, 733), (714, 713, 731, 732), (712, 711, 729, 730), (711, 710, 728, 729), (710, 709, 727, 728), (709, 708, 726, 727), (707, 706, 724, 725), (298, 342, 343, 297), (342, 687, 705, 343), (686, 685, 703, 704), (685, 684, 702, 703), (684, 683, 701, 702), (683, 682, 700, 701), (681, 680, 698, 699), (680, 679, 697, 698), (679, 678, 696, 697), (678, 677, 695, 696), (676, 675, 693, 694), (675, 674, 692, 693), (674, 673, 691, 692), (673, 672, 690, 691), (671, 670, 688, 689), (299, 341, 342, 298), (341, 669, 687, 342), (668, 667, 685, 686), (667, 666, 684, 685), (666, 665, 683, 684), (665, 664, 682, 683), (663, 662, 680, 681), (662, 661, 679, 680), (661, 660, 678, 679), (660, 659, 677, 678), (658, 657, 675, 676), (657, 656, 674, 675), (656, 655, 673, 674), (655, 654, 672, 673), (653, 652, 670, 671), (300, 340, 341, 299), (340, 651, 669, 341), (650, 649, 667, 668), (649, 648, 666, 667), (648, 647, 665, 666), (647, 646, 664, 665), (645, 644, 662, 663), (644, 643, 661, 662), (643, 642, 660, 661), (642, 641, 659, 660), (640, 639, 657, 658), (639, 638, 656, 657), (638, 637, 655, 656), (637, 636, 654, 655), (635, 634, 652, 653), (301, 339, 340, 300), (339, 633, 651, 340), (632, 631, 649, 650), (631, 630, 648, 649), (630, 629, 647, 648), (629, 628, 646, 647), (627, 626, 644, 645), (626, 625, 643, 644), (625, 624, 642, 643), (624, 623, 641, 642), (622, 621, 639, 640), (621, 620, 638, 639), (620, 619, 637, 638), (619, 618, 636, 637), (617, 616, 634, 635), (280, 337, 338, 302), (337, 597, 615, 338), (596, 595, 613, 614), (595, 594, 612, 613), (594, 593, 611, 612), (593, 592, 610, 611), (591, 590, 608, 609), (590, 589, 607, 608), (589, 588, 606, 607), (588, 587, 605, 606), (586, 585, 603, 604), (585, 584, 602, 603), (584, 583, 601, 602), (583, 582, 600, 601), (581, 580, 598, 599), (281, 364, 337, 280), (364, 365, 597, 337), (366, 367, 595, 596), (367, 368, 594, 595), (368, 369, 593, 594), (369, 370, 592, 593), (371, 372, 590, 591), (372, 373, 589, 590), (373, 374, 588, 589), (374, 375, 587, 588), (376, 377, 585, 586), (377, 378, 584, 585), (378, 379, 583, 584), (379, 380, 582, 583), (381, 284, 580, 581), (321, 335, 336, 320), (335, 561, 579, 336), (560, 559, 577, 578), (559, 558, 576, 577), (558, 557, 575, 576), (557, 556, 574, 575), (555, 554, 572, 573), (554, 553, 571, 572), (553, 552, 570, 571), (552, 551, 569, 570), (550, 549, 567, 568), (549, 548, 566, 567), (548, 547, 565, 566), (547, 546, 564, 565), (545, 544, 562, 563), (323, 333, 334, 322), (333, 525, 543, 334), (524, 523, 541, 542), (523, 522, 540, 541), (522, 521, 539, 540), (521, 520, 538, 539), (519, 518, 536, 537), (518, 517, 535, 536), (517, 516, 534, 535), (516, 515, 533, 534), (514, 513, 531, 532), (513, 512, 530, 531), (512, 511, 529, 530), (511, 510, 528, 529), (509, 508, 526, 527), (324, 332, 333, 323), (332, 507, 525, 333), (506, 505, 523, 524), (505, 504, 522, 523), (504, 503, 521, 522), (503, 502, 520, 521), (501, 500, 518, 519), (500, 499, 517, 518), (499, 498, 516, 517), (498, 497, 515, 516), (496, 495, 513, 514), (495, 494, 512, 513), (494, 493, 511, 512), (493, 492, 510, 511), (491, 490, 508, 509), (325, 331, 332, 324), (331, 489, 507, 332), (488, 487, 505, 506), (487, 486, 504, 505), (486, 485, 503, 504), (485, 484, 502, 503), (483, 482, 500, 501), (482, 481, 499, 500), (481, 480, 498, 499), (480, 479, 497, 498), (478, 477, 495, 496), (477, 476, 494, 495), (476, 475, 493, 494), (475, 474, 492, 493), (473, 472, 490, 491), (326, 330, 331, 325), (330, 471, 489, 331), (470, 469, 487, 488), (469, 468, 486, 487), (468, 467, 485, 486), (467, 466, 484, 485), (465, 464, 482, 483), (464, 463, 481, 482), (463, 462, 480, 481), (462, 461, 479, 480), (460, 459, 477, 478), (459, 458, 476, 477), (458, 457, 475, 476), (457, 456, 474, 475), (455, 454, 472, 473), (294, 328, 329, 327), (328, 435, 453, 329), (434, 433, 451, 452), (433, 432, 450, 451), (432, 431, 449, 450), (431, 430, 448, 449), (429, 428, 446, 447), (428, 427, 445, 446), (427, 426, 444, 445), (426, 425, 443, 444), (424, 423, 441, 442), (423, 422, 440, 441), (422, 421, 439, 440), (421, 420, 438, 439), (419, 418, 436, 437), (283, 282, 328, 294), (282, 363, 435, 328), (362, 361, 433, 434), (361, 360, 432, 433), (360, 359, 431, 432), (359, 358, 430, 431), (357, 356, 428, 429), (356, 355, 427, 428), (355, 354, 426, 427), (354, 353, 425, 426), (352, 351, 423, 424), (351, 350, 422, 423), (350, 349, 421, 422), (349, 348, 420, 421), (347, 346, 418, 419), (320, 336, 286, 287), (336, 579, 399, 286), (578, 577, 397, 398), (577, 576, 396, 397), (576, 575, 395, 396), (575, 574, 394, 395), (573, 572, 392, 393), (572, 571, 391, 392), (571, 570, 390, 391), (570, 569, 389, 390), (568, 567, 387, 388), (567, 566, 386, 387), (566, 565, 385, 386), (565, 564, 384, 385), (563, 562, 382, 383), (295, 345, 288, 289), (345, 741, 417, 288), (740, 739, 415, 416), (739, 738, 414, 415), (738, 737, 413, 414), (737, 736, 412, 413), (735, 734, 410, 411), (734, 733, 409, 410), (733, 732, 408, 409), (732, 731, 407, 408), (730, 729, 405, 406), (729, 728, 404, 405), (728, 727, 403, 404), (727, 726, 402, 403), (725, 724, 400, 401), (273, 41, 402, 726), (179, 180, 606, 605), (98, 86, 465, 483), (164, 31, 381, 581), (251, 252, 343, 705), (40, 272, 725, 401), (180, 181, 607, 606), (253, 11, 319, 706), (181, 182, 608, 607), (254, 253, 706, 707), (182, 183, 609, 608), (154, 163, 579, 561), (221, 229, 677, 659), (74, 15, 327, 329), (82, 97, 479, 461), (162, 153, 560, 578), (228, 220, 658, 676), (14, 93, 330, 326), (256, 255, 708, 709), (184, 185, 611, 610), (96, 81, 460, 478), (257, 256, 709, 710), (185, 186, 612, 611), (258, 257, 710, 711), (186, 187, 613, 612), (259, 258, 711, 712), (187, 188, 614, 613), (149, 161, 574, 556), (219, 227, 672, 654), (136, 13, 322, 334), (77, 95, 474, 456), (160, 148, 555, 573), (226, 218, 653, 671), (12, 155, 335, 321), (261, 260, 713, 714), (189, 190, 338, 615), (94, 76, 455, 473), (262, 261, 714, 715), (191, 9, 314, 616), (263, 262, 715, 716), (192, 191, 616, 617), (217, 225, 669, 651), (264, 263, 716, 717), (144, 159, 569, 551), (224, 216, 650, 668), (194, 193, 618, 619), (158, 143, 550, 568), (266, 265, 718, 719), (195, 194, 619, 620), (267, 266, 719, 720), (196, 195, 620, 621), (268, 267, 720, 721), (197, 196, 621, 622), (215, 223, 664, 646), (269, 268, 721, 722), (139, 157, 564, 546), (222, 214, 645, 663), (199, 198, 623, 624), (156, 138, 545, 563), (271, 270, 723, 344), (200, 199, 624, 625), (6, 118, 526, 310), (201, 200, 625, 626), (118, 119, 527, 526), (190, 3, 302, 338), (202, 201, 626, 627), (213, 221, 659, 641), (2, 209, 339, 301), (120, 121, 529, 528), (220, 212, 640, 658), (204, 203, 628, 629), (121, 122, 530, 529), (205, 204, 629, 630), (122, 123, 531, 530), (206, 205, 630, 631), (123, 124, 532, 531), (252, 1, 297, 343), (207, 206, 631, 632), (211, 219, 654, 636), (0, 271, 344, 296), (125, 126, 534, 533), (218, 210, 635, 653), (209, 208, 633, 339), (126, 127, 535, 534), (4, 56, 436, 305), (127, 128, 536, 535), (56, 57, 437, 436)])
me_cube.polygons.foreach_set('material_index', [1, 1, 1, 1, 1, 1, 1, 1, 1, 1, 1, 1, 1, 1, 1, 1, 1, 1, 1, 1, 1, 1, 1, 1, 1, 1, 1, 1, 1, 1, 1, 1, 1, 1, 1, 1, 1, 1, 1, 1, 1, 1, 1, 1, 1, 1, 1, 1, 1, 1, 1, 1, 1, 1, 1, 1, 1, 1, 1, 1, 1, 1, 1, 1, 1, 1, 1, 1, 1, 1, 1, 1, 1, 1, 1, 1, 1, 1, 1, 1, 1, 1, 1, 1, 1, 1, 1, 1, 1, 1, 1, 1, 1, 1, 1, 1, 1, 1, 1, 1, 1, 1, 1, 1, 1, 1, 1, 1, 1, 1, 1, 1, 1, 1, 1, 1, 1, 1, 1, 1, 1, 1, 1, 1, 1, 1, 1, 1, 1, 1, 1, 1, 1, 1, 1, 1, 1, 1, 1, 1, 1, 1, 1, 1, 1, 1, 1, 1, 1, 1, 1, 1, 1, 1, 1, 1, 1, 1, 1, 1, 1, 1, 1, 1, 1, 1, 1, 1, 1, 1, 1, 1, 1, 1, 1, 1, 1, 1, 1, 1, 1, 1, 1, 1, 1, 1, 1, 1, 1, 1, 1, 1, 1, 1, 1, 1, 1, 1, 1, 1, 1, 1, 1, 1, 1, 1, 1, 1, 1, 1, 1, 1, 1, 1, 1, 1, 1, 1, 1, 1, 1, 1, 1, 1, 1, 1, 1, 1, 1, 1, 1, 1, 1, 1, 1, 1, 1, 1, 1, 1, 1, 1, 1, 1, 1, 1, 1, 1, 1, 1, 1, 1, 1, 1, 1, 1, 1, 1, 1, 1, 1, 1, 1, 1, 1, 1, 1, 1, 1, 1, 1, 1, 1, 1, 1, 1, 1, 1, 1, 1, 1, 1, 1, 1, 1, 1, 1, 1, 1, 1, 1, 1, 1, 1, 1, 1, 1, 1, 1, 1, 1, 1, 1, 1, 1, 1, 1, 1, 1, 1, 1, 1, 1, 2, 2, 2, 2, 2, 2, 2, 2, 2, 2, 2, 2, 2, 2, 2, 2, 2, 2, 2, 2, 2, 2, 2, 2, 2, 2, 2, 2, 2, 2, 2, 2, 2, 2, 2, 2, 2, 2, 2, 2, 2, 2, 2, 2, 2, 2, 2, 2, 2, 2, 2, 2, 2, 2, 2, 2, 2, 2, 2, 2, 2, 2, 2, 2, 2, 2, 2, 2, 2, 2, 2, 2, 2, 2, 2, 2, 2, 2, 2, 2, 2, 2, 2, 2, 2, 2, 2, 2, 2, 2, 2, 2, 2, 2, 2, 2, 2, 2, 2, 2, 2, 2, 2, 2, 2, 2, 2, 2, 2, 2, 2, 2, 2, 2, 2, 2, 2, 2, 2, 2, 2, 2, 2, 2, 2, 2, 2, 2, 2, 2, 2, 2, 2, 2, 2, 2, 2, 2, 2, 2, 2, 2, 2, 2, 2, 2, 2, 2, 2, 2, 2, 2, 2, 2, 2, 2, 2, 2, 2, 2, 2, 2, 2, 2, 2, 2, 2, 2, 2, 2, 2, 2, 2, 2, 2, 2, 2, 2, 2, 2, 2, 2, 2, 2, 2, 2, 2, 2, 2, 2, 2, 2, 2, 2, 2, 2, 2, 2, 2, 2, 2, 2, 2, 2, 2, 2, 2, 2, 2, 2, 2, 2, 2, 2, 2, 2, 2, 2, 2, 2, 2, 2, 2, 2, 2, 2, 2, 2, 2, 2, 2, 2, 2, 2, 2, 2, 2, 2, 2, 2, 2, 2, 2, 2, 2, 2, 2, 2, 2, 2, 2, 2, 2, 2, 2, 2, 1, 1, 1, 1, 1, 1, 1, 1, 1, 1, 1, 1, 1, 1, 1, 1, 1, 1, 1, 1, 1, 1, 1, 1, 1, 1, 1, 1, 1, 1, 1, 1, 1, 1, 1, 1, 1, 1, 1, 1, 1, 1, 1, 1, 1, 1, 1, 1, 1, 1, 1, 1, 1, 1, 1, 1, 1, 1, 1, 1, 1, 1, 1, 1, 1, 1, 1, 1, 1, 1, 1, 1, 1, 1, 1, 1, 1, 1, 1, 1, 1, 1, 1, 1, 1, 1, 1])
_uv = me_cube.uv_layers.new(name='UVMap')
_uv.uv.foreach_set('vector', [0.1121, 0.3806, 0.1344, 0.3806, 0.1344, 0.4777, 0.1121, 0.4777, 0.7611, 0.1307, 0.7834, 0.1307, 0.7834, 0.2278, 0.7611, 0.2278, 0.2988, 0.43, 0.2988, 0.4411, 0.2765, 0.4411, 0.2765, 0.43, 0.08936, 0.3695, 0.06708, 0.3695, 0.06708, 0.2724, 0.08936, 0.2724, 0.4473, 0.09732, 0.4362, 0.09732, 0.4362, 0.0002322, 0.4473, 0.0002322, 0.1344, 0.3695, 0.1121, 0.3695, 0.1121, 0.2724, 0.1344, 0.2724, 0.5157, 0.43, 0.5157, 0.4411, 0.4934, 0.4411, 0.4934, 0.43, 0.2463, 0.1201, 0.2575, 0.1201, 0.2575, 0.2172, 0.2463, 0.2172, 0.4584, 0.09732, 0.4473, 0.09732, 0.4473, 0.0002322, 0.4584, 0.0002322, 0.1906, 0.1203, 0.1794, 0.1202, 0.1794, 0.09788, 0.1906, 0.09777, 0.2352, 0.1201, 0.2463, 0.1201, 0.2463, 0.2172, 0.2352, 0.2172, 0.4696, 0.09732, 0.4584, 0.09732, 0.4584, 0.0002322, 0.4696, 0.0002322, 0.6144, 0.09732, 0.6256, 0.09732, 0.6256, 0.1196, 0.6144, 0.1196, 0.224, 0.1201, 0.2352, 0.1201, 0.2352, 0.2172, 0.224, 0.2172, 0.7606, 0.3695, 0.7384, 0.3695, 0.7384, 0.2724, 0.7606, 0.2724, 0.7161, 0.8804, 0.7161, 0.8693, 0.7384, 0.8693, 0.7384, 0.8804, 0.4807, 0.09732, 0.4696, 0.09732, 0.4696, 0.0002322, 0.4807, 0.0002322, 0.7834, 0.3695, 0.7611, 0.3695, 0.7611, 0.2724, 0.7834, 0.2724, 0.06708, 0.1307, 0.08936, 0.1307, 0.08936, 0.2278, 0.06708, 0.2278, 0.7161, 0.6305, 0.7161, 0.6194, 0.7384, 0.6194, 0.7384, 0.6305, 0.2129, 0.1201, 0.224, 0.1201, 0.224, 0.2172, 0.2129, 0.2172, 0.7384, 0.3806, 0.7606, 0.3806, 0.7606, 0.4777, 0.7384, 0.4777, 0.1121, 0.1307, 0.1344, 0.1307, 0.1344, 0.2278, 0.1121, 0.2278, 0.7161, 0.3806, 0.7161, 0.3695, 0.7384, 0.3695, 0.7384, 0.3806, 0.7611, 0.3806, 0.7834, 0.3806, 0.7834, 0.4777, 0.7611, 0.4777, 0.08936, 0.1196, 0.06708, 0.1196, 0.06708, 0.02251, 0.08936, 0.02251, 0.503, 0.09732, 0.4919, 0.09732, 0.4919, 0.0002321, 0.503, 0.0002321, 0.7161, 0.1307, 0.7161, 0.1196, 0.7384, 0.1196, 0.7384, 0.1307, 0.4027, 0.09732, 0.4139, 0.09732, 0.4139, 0.1196, 0.4027, 0.1196, 0.4139, 0.09732, 0.425, 0.09732, 0.425, 0.1196, 0.4139, 0.1196, 0.425, 0.09732, 0.4362, 0.09732, 0.4362, 0.1196, 0.425, 0.1196, 0.4362, 0.09732, 0.4473, 0.09732, 0.4473, 0.1196, 0.4362, 0.1196, 0.4473, 0.09732, 0.4584, 0.09732, 0.4584, 0.1196, 0.4473, 0.1196, 0.4584, 0.09732, 0.4696, 0.09732, 0.4696, 0.1196, 0.4584, 0.1196, 0.4696, 0.09732, 0.4807, 0.09732, 0.4807, 0.1196, 0.4696, 0.1196, 0.4807, 0.09732, 0.4919, 0.09732, 0.4919, 0.1196, 0.4807, 0.1196, 0.4919, 0.09732, 0.503, 0.09732, 0.503, 0.1196, 0.4919, 0.1196, 0.503, 0.09732, 0.5141, 0.09732, 0.5141, 0.1196, 0.503, 0.1196, 0.5141, 0.09732, 0.5253, 0.09732, 0.5253, 0.1196, 0.5141, 0.1196, 0.5253, 0.09732, 0.5364, 0.09732, 0.5364, 0.1196, 0.5253, 0.1196, 0.5364, 0.09732, 0.5476, 0.09732, 0.5476, 0.1196, 0.5364, 0.1196, 0.5476, 0.09732, 0.5587, 0.09732, 0.5587, 0.1196, 0.5476, 0.1196, 0.5587, 0.09732, 0.5699, 0.09732, 0.5699, 0.1196, 0.5587, 0.1196, 0.5699, 0.09732, 0.581, 0.09732, 0.581, 0.1196, 0.5699, 0.1196, 0.581, 0.09732, 0.5921, 0.09732, 0.5921, 0.1196, 0.581, 0.1196, 0.5921, 0.09732, 0.6033, 0.09732, 0.6033, 0.1196, 0.5921, 0.1196, 0.6033, 0.09732, 0.6144, 0.09732, 0.6144, 0.1196, 0.6033, 0.1196, 0.1344, 0.1196, 0.1121, 0.1196, 0.1121, 0.02251, 0.1344, 0.02251, 0.1906, 0.1203, 0.2018, 0.1201, 0.2038, 0.2174, 0.1927, 0.2176, 0.1121, 0.1196, 0.1121, 0.1307, 0.08982, 0.1307, 0.08982, 0.1196, 0.5141, 0.09732, 0.503, 0.09732, 0.503, 0.0002321, 0.5141, 0.0002321, 0.1794, 0.1202, 0.1906, 0.1203, 0.1927, 0.2176, 0.1816, 0.2179, 0.1121, 0.3695, 0.1121, 0.3806, 0.08982, 0.3806, 0.08982, 0.3695, 0.5253, 0.09732, 0.5141, 0.09732, 0.5141, 0.0002321, 0.5253, 0.0002321, 0.0448, 0.8804, 0.06708, 0.8804, 0.06708, 0.9775, 0.0448, 0.9775, 0.7606, 0.6194, 0.7384, 0.6194, 0.7384, 0.5223, 0.7606, 0.5223, 0.1121, 0.6194, 0.1121, 0.6305, 0.08982, 0.6305, 0.08982, 0.6194, 0.5364, 0.09732, 0.5253, 0.09732, 0.5253, 0.0002321, 0.5364, 0.0002321, 0.08982, 0.8804, 0.1121, 0.8804, 0.1121, 0.9775, 0.08982, 0.9775, 0.1121, 0.8693, 0.1121, 0.8804, 0.08982, 0.8804, 0.08982, 0.8693, 0.7834, 0.6194, 0.7611, 0.6194, 0.7611, 0.5223, 0.7834, 0.5223, 0.06708, 0.8693, 0.0448, 0.8693, 0.0448, 0.7722, 0.06708, 0.7722, 0.7384, 0.6305, 0.7606, 0.6305, 0.7606, 0.7276, 0.7384, 0.7276, 0.1344, 0.1196, 0.1344, 0.1307, 0.1121, 0.1307, 0.1121, 0.1196, 0.1121, 0.8693, 0.08982, 0.8693, 0.08982, 0.7722, 0.1121, 0.7722, 0.7611, 0.6305, 0.7834, 0.6305, 0.7834, 0.7276, 0.7611, 0.7276, 0.5587, 0.09732, 0.5476, 0.09732, 0.5476, 0.0002321, 0.5587, 0.0002321, 0.1344, 0.3695, 0.1344, 0.3806, 0.1121, 0.3806, 0.1121, 0.3695, 0.5699, 0.09732, 0.5587, 0.09732, 0.5587, 0.0002321, 0.5699, 0.0002321, 0.1344, 0.6194, 0.1344, 0.6305, 0.1121, 0.6305, 0.1121, 0.6194, 0.581, 0.09732, 0.5699, 0.09732, 0.5699, 0.0002321, 0.581, 0.0002321, 0.0448, 0.6305, 0.06708, 0.6305, 0.06708, 0.7276, 0.0448, 0.7276, 0.1344, 0.8693, 0.1344, 0.8804, 0.1121, 0.8804, 0.1121, 0.8693, 0.7606, 0.8693, 0.7384, 0.8693, 0.7384, 0.7722, 0.7606, 0.7722, 0.5921, 0.09732, 0.581, 0.09732, 0.581, 0.0002321, 0.5921, 0.0002321, 0.1567, 0.1196, 0.1567, 0.1307, 0.1344, 0.1307, 0.1344, 0.1196, 0.08982, 0.6305, 0.1121, 0.6305, 0.1121, 0.7276, 0.08982, 0.7276, 0.7834, 0.8693, 0.7611, 0.8693, 0.7611, 0.7722, 0.7834, 0.7722, 0.06708, 0.6194, 0.0448, 0.6194, 0.0448, 0.5223, 0.06708, 0.5223, 0.1567, 0.3695, 0.1567, 0.3806, 0.1344, 0.3806, 0.1344, 0.3695, 0.7384, 0.8804, 0.7606, 0.8804, 0.7606, 0.9775, 0.7384, 0.9775, 0.1121, 0.6194, 0.08982, 0.6194, 0.08982, 0.5223, 0.1121, 0.5223, 0.7611, 0.8804, 0.7834, 0.8804, 0.7834, 0.9775, 0.7611, 0.9775, 0.1567, 0.6194, 0.1567, 0.6305, 0.1344, 0.6305, 0.1344, 0.6194, 0.6144, 0.09732, 0.6033, 0.09732, 0.6033, 0.000232, 0.6144, 0.000232, 0.6256, 0.09732, 0.6144, 0.09732, 0.6144, 0.000232, 0.6256, 0.000232, 0.1567, 0.8693, 0.1567, 0.8804, 0.1344, 0.8804, 0.1344, 0.8693, 0.7156, 0.1196, 0.6933, 0.1196, 0.6933, 0.02251, 0.7156, 0.02251, 0.179, 0.1196, 0.179, 0.1307, 0.1567, 0.1307, 0.1567, 0.1196, 0.8057, 0.1196, 0.7834, 0.1196, 0.7834, 0.02251, 0.8057, 0.02251, 0.0448, 0.3806, 0.06708, 0.3806, 0.06708, 0.4777, 0.0448, 0.4777, 0.6933, 0.1307, 0.7156, 0.1307, 0.7156, 0.2278, 0.6933, 0.2278, 0.179, 0.3695, 0.179, 0.3806, 0.1567, 0.3806, 0.1567, 0.3695, 0.08982, 0.3806, 0.1121, 0.3806, 0.1121, 0.4777, 0.08982, 0.4777, 0.7834, 0.1307, 0.8057, 0.1307, 0.8057, 0.2278, 0.7834, 0.2278, 0.179, 0.6194, 0.179, 0.6305, 0.1567, 0.6305, 0.1567, 0.6194, 0.06708, 0.3695, 0.0448, 0.3695, 0.0448, 0.2724, 0.06708, 0.2724, 0.1121, 0.3695, 0.08982, 0.3695, 0.08982, 0.2724, 0.1121, 0.2724, 0.179, 0.8693, 0.179, 0.8804, 0.1567, 0.8804, 0.1567, 0.8693, 0.4023, 0.1201, 0.3911, 0.1201, 0.3911, 0.09787, 0.4023, 0.09787, 0.3911, 0.1201, 0.38, 0.1201, 0.38, 0.09787, 0.3911, 0.09787, 0.38, 0.1201, 0.3689, 0.1201, 0.3689, 0.09787, 0.38, 0.09787, 0.3689, 0.1201, 0.3577, 0.1201, 0.3577, 0.09787, 0.3689, 0.09787, 0.3577, 0.1201, 0.3466, 0.1201, 0.3466, 0.09787, 0.3577, 0.09787, 0.3466, 0.1201, 0.3354, 0.1201, 0.3354, 0.09787, 0.3466, 0.09787, 0.3354, 0.1201, 0.3243, 0.1201, 0.3243, 0.09787, 0.3354, 0.09787, 0.3243, 0.1201, 0.3132, 0.1201, 0.3132, 0.09787, 0.3243, 0.09787, 0.3132, 0.1201, 0.302, 0.1201, 0.302, 0.09787, 0.3132, 0.09787, 0.302, 0.1201, 0.2909, 0.1201, 0.2909, 0.09787, 0.302, 0.09787, 0.2909, 0.1201, 0.2797, 0.1201, 0.2797, 0.09787, 0.2909, 0.09787, 0.2797, 0.1201, 0.2686, 0.1201, 0.2686, 0.09787, 0.2797, 0.09787, 0.2686, 0.1201, 0.2575, 0.1201, 0.2575, 0.09787, 0.2686, 0.09787, 0.2575, 0.1201, 0.2463, 0.1201, 0.2463, 0.09787, 0.2575, 0.09787, 0.2463, 0.1201, 0.2352, 0.1201, 0.2352, 0.09787, 0.2463, 0.09787, 0.2352, 0.1201, 0.224, 0.1201, 0.224, 0.09787, 0.2352, 0.09787, 0.224, 0.1201, 0.2129, 0.1201, 0.2129, 0.09787, 0.224, 0.09787, 0.2129, 0.1201, 0.2018, 0.1201, 0.2018, 0.09787, 0.2129, 0.09787, 0.2018, 0.1201, 0.1906, 0.1203, 0.1906, 0.09777, 0.2018, 0.09787, 0.7156, 0.3695, 0.6933, 0.3695, 0.6933, 0.2724, 0.7156, 0.2724, 0.7834, 0.8804, 0.7834, 0.8693, 0.8057, 0.8693, 0.8057, 0.8804, 0.8057, 0.3695, 0.7834, 0.3695, 0.7834, 0.2724, 0.8057, 0.2724, 0.0448, 0.1307, 0.06708, 0.1307, 0.06708, 0.2278, 0.0448, 0.2278, 0.7834, 0.6305, 0.7834, 0.6194, 0.8057, 0.6194, 0.8057, 0.6305, 0.6933, 0.3806, 0.7156, 0.3806, 0.7156, 0.4777, 0.6933, 0.4777, 0.08982, 0.1307, 0.1121, 0.1307, 0.1121, 0.2278, 0.08982, 0.2278, 0.7834, 0.3806, 0.7834, 0.3695, 0.8057, 0.3695, 0.8057, 0.3806, 0.7834, 0.3806, 0.8057, 0.3806, 0.8057, 0.4777, 0.7834, 0.4777, 0.06708, 0.1196, 0.0448, 0.1196, 0.0448, 0.02251, 0.06708, 0.02251, 0.1121, 0.1196, 0.08982, 0.1196, 0.08982, 0.02251, 0.1121, 0.02251, 0.7834, 0.1307, 0.7834, 0.1196, 0.8057, 0.1196, 0.8057, 0.1307, 0.7611, 0.8804, 0.7611, 0.8693, 0.7834, 0.8693, 0.7834, 0.8804, 0.02251, 0.8804, 0.0448, 0.8804, 0.0448, 0.9775, 0.02251, 0.9775, 0.7156, 0.6194, 0.6933, 0.6194, 0.6933, 0.5223, 0.7156, 0.5223, 0.7611, 0.6305, 0.7611, 0.6194, 0.7834, 0.6194, 0.7834, 0.6305, 0.8057, 0.6194, 0.7834, 0.6194, 0.7834, 0.5223, 0.8057, 0.5223, 0.0448, 0.8693, 0.02251, 0.8693, 0.02251, 0.7722, 0.0448, 0.7722, 0.6933, 0.6305, 0.7156, 0.6305, 0.7156, 0.7276, 0.6933, 0.7276, 0.7611, 0.3806, 0.7611, 0.3695, 0.7834, 0.3695, 0.7834, 0.3806, 0.7834, 0.6305, 0.8057, 0.6305, 0.8057, 0.7276, 0.7834, 0.7276, 0.7611, 0.1307, 0.7611, 0.1196, 0.7834, 0.1196, 0.7834, 0.1307, 0.02251, 0.6305, 0.0448, 0.6305, 0.0448, 0.7276, 0.02251, 0.7276, 0.671, 0.8804, 0.671, 0.8693, 0.6933, 0.8693, 0.6933, 0.8804, 0.7156, 0.8693, 0.6933, 0.8693, 0.6933, 0.7722, 0.7156, 0.7722, 0.8057, 0.8693, 0.7834, 0.8693, 0.7834, 0.7722, 0.8057, 0.7722, 0.671, 0.6305, 0.671, 0.6194, 0.6933, 0.6194, 0.6933, 0.6305, 0.0448, 0.6194, 0.02251, 0.6194, 0.02251, 0.5223, 0.0448, 0.5223, 0.6933, 0.8804, 0.7156, 0.8804, 0.7156, 0.9775, 0.6933, 0.9775, 0.7834, 0.8804, 0.8057, 0.8804, 0.8057, 0.9775, 0.7834, 0.9775, 0.6711, 0.3806, 0.6711, 0.3695, 0.6933, 0.3695, 0.6933, 0.3806, 0.6483, 0.1196, 0.626, 0.1196, 0.626, 0.02251, 0.6483, 0.02251, 0.6711, 0.1307, 0.6711, 0.1196, 0.6933, 0.1196, 0.6933, 0.1307, 0.5157, 0.2183, 0.5157, 0.2295, 0.4934, 0.2295, 0.4934, 0.2183, 0.5157, 0.2295, 0.5157, 0.2406, 0.4934, 0.2406, 0.4934, 0.2295, 0.5157, 0.2406, 0.5157, 0.2518, 0.4934, 0.2518, 0.4934, 0.2406, 0.5157, 0.2518, 0.5157, 0.2629, 0.4934, 0.2629, 0.4934, 0.2518, 0.5157, 0.2629, 0.5157, 0.274, 0.4934, 0.274, 0.4934, 0.2629, 0.5157, 0.274, 0.5157, 0.2852, 0.4934, 0.2852, 0.4934, 0.274, 0.5157, 0.2852, 0.5157, 0.2963, 0.4934, 0.2963, 0.4934, 0.2852, 0.5157, 0.2963, 0.5157, 0.3075, 0.4934, 0.3075, 0.4934, 0.2963, 0.5157, 0.3075, 0.5157, 0.3186, 0.4934, 0.3186, 0.4934, 0.3075, 0.5157, 0.3186, 0.5157, 0.3297, 0.4934, 0.3297, 0.4934, 0.3186, 0.5157, 0.3297, 0.5157, 0.3409, 0.4934, 0.3409, 0.4934, 0.3297, 0.5157, 0.3409, 0.5157, 0.352, 0.4934, 0.352, 0.4934, 0.3409, 0.5157, 0.352, 0.5157, 0.3632, 0.4934, 0.3632, 0.4934, 0.352, 0.5157, 0.3632, 0.5157, 0.3743, 0.4934, 0.3743, 0.4934, 0.3632, 0.5157, 0.3743, 0.5157, 0.3854, 0.4934, 0.3854, 0.4934, 0.3743, 0.5157, 0.3854, 0.5157, 0.3966, 0.4934, 0.3966, 0.4934, 0.3854, 0.5157, 0.3966, 0.5157, 0.4077, 0.4934, 0.4077, 0.4934, 0.3966, 0.5157, 0.4077, 0.5157, 0.4189, 0.4934, 0.4189, 0.4934, 0.4077, 0.5157, 0.4189, 0.5157, 0.43, 0.4934, 0.43, 0.4934, 0.4189, 0.2765, 0.2295, 0.2765, 0.2406, 0.1794, 0.2406, 0.1794, 0.2295, 0.02251, 0.3806, 0.0448, 0.3806, 0.0448, 0.4777, 0.02251, 0.4777, 0.02251, 0.1196, 0.02251, 0.1307, 0.0002322, 0.1307, 0.0002322, 0.1196, 0.626, 0.1307, 0.6483, 0.1307, 0.6483, 0.2278, 0.626, 0.2278, 0.0448, 0.3695, 0.02251, 0.3695, 0.02251, 0.2724, 0.0448, 0.2724, 0.02251, 0.3695, 0.02251, 0.3806, 0.0002321, 0.3806, 0.0002321, 0.3695, 0.2765, 0.2518, 0.2765, 0.2629, 0.1794, 0.2629, 0.1794, 0.2518, 0.2765, 0.2629, 0.2765, 0.274, 0.1794, 0.274, 0.1794, 0.2629, 0.02251, 0.6194, 0.02251, 0.6305, 0.0002321, 0.6305, 0.000232, 0.6194, 0.2765, 0.274, 0.2765, 0.2852, 0.1794, 0.2852, 0.1794, 0.274, 0.6483, 0.3695, 0.626, 0.3695, 0.626, 0.2724, 0.6483, 0.2724, 0.02251, 0.8693, 0.02251, 0.8804, 0.0002322, 0.8804, 0.0002322, 0.8693, 0.2765, 0.2852, 0.2765, 0.2963, 0.1794, 0.2963, 0.1794, 0.2852, 0.0448, 0.1196, 0.0448, 0.1307, 0.02251, 0.1307, 0.02251, 0.1196, 0.02251, 0.1307, 0.0448, 0.1307, 0.0448, 0.2278, 0.02251, 0.2278, 0.626, 0.3806, 0.6483, 0.3806, 0.6483, 0.4777, 0.626, 0.4777, 0.0448, 0.3695, 0.0448, 0.3806, 0.02251, 0.3806, 0.02251, 0.3695, 0.0448, 0.1196, 0.02251, 0.1196, 0.02251, 0.02251, 0.0448, 0.02251, 0.2765, 0.3075, 0.2765, 0.3186, 0.1794, 0.3186, 0.1794, 0.3075, 0.0448, 0.6194, 0.0448, 0.6305, 0.02251, 0.6305, 0.02251, 0.6194, 0.2765, 0.3186, 0.2765, 0.3297, 0.1794, 0.3297, 0.1794, 0.3186, 0.2765, 0.3297, 0.2765, 0.3409, 0.1794, 0.3409, 0.1794, 0.3297, 0.0002322, 0.8804, 0.02251, 0.8804, 0.02251, 0.9775, 0.0002323, 0.9775, 0.0448, 0.8693, 0.0448, 0.8804, 0.02251, 0.8804, 0.02251, 0.8693, 0.4934, 0.2295, 0.4934, 0.2406, 0.3963, 0.2406, 0.3963, 0.2295, 0.6483, 0.6194, 0.626, 0.6194, 0.626, 0.5223, 0.6483, 0.5223, 0.7384, 0.1196, 0.7161, 0.1196, 0.7161, 0.02251, 0.7384, 0.02251, 0.06708, 0.1196, 0.06708, 0.1307, 0.0448, 0.1307, 0.0448, 0.1196, 0.2765, 0.3409, 0.2765, 0.352, 0.1794, 0.352, 0.1794, 0.3409, 0.02251, 0.8693, 0.0002322, 0.8693, 0.0002322, 0.7722, 0.02251, 0.7722, 0.626, 0.6305, 0.6483, 0.6305, 0.6483, 0.7276, 0.626, 0.7276, 0.06708, 0.3695, 0.06708, 0.3806, 0.0448, 0.3806, 0.0448, 0.3695, 0.7161, 0.1307, 0.7384, 0.1307, 0.7384, 0.2278, 0.7161, 0.2278, 0.4934, 0.2518, 0.4934, 0.2629, 0.3963, 0.2629, 0.3963, 0.2518, 0.2765, 0.3632, 0.2765, 0.3743, 0.1794, 0.3743, 0.1794, 0.3632, 0.06708, 0.6194, 0.06708, 0.6305, 0.0448, 0.6305, 0.0448, 0.6194, 0.4934, 0.2629, 0.4934, 0.274, 0.3963, 0.274, 0.3963, 0.2629, 0.2765, 0.3743, 0.2765, 0.3854, 0.1794, 0.3854, 0.1794, 0.3743, 0.4934, 0.274, 0.4934, 0.2852, 0.3963, 0.2852, 0.3963, 0.274, 0.06708, 0.8693, 0.06708, 0.8804, 0.0448, 0.8804, 0.0448, 0.8693, 0.2765, 0.3854, 0.2765, 0.3966, 0.1794, 0.3966, 0.1794, 0.3854, 0.0002321, 0.6305, 0.02251, 0.6305, 0.02251, 0.7276, 0.0002321, 0.7276, 0.08936, 0.1196, 0.08936, 0.1307, 0.06708, 0.1307, 0.06708, 0.1196, 0.4934, 0.2852, 0.4934, 0.2963, 0.3963, 0.2963, 0.3963, 0.2852, 0.6483, 0.8693, 0.626, 0.8693, 0.626, 0.7722, 0.6483, 0.7722, 0.7384, 0.3695, 0.7161, 0.3695, 0.7161, 0.2724, 0.7384, 0.2724, 0.08936, 0.3695, 0.08936, 0.3806, 0.06708, 0.3806, 0.06708, 0.3695, 0.2765, 0.3966, 0.2765, 0.4077, 0.1794, 0.4077, 0.1794, 0.3966, 0.02251, 0.6194, 0.000232, 0.6194, 0.0002321, 0.5223, 0.02251, 0.5223, 0.626, 0.8804, 0.6483, 0.8804, 0.6483, 0.9775, 0.626, 0.9775, 0.7161, 0.3806, 0.7384, 0.3806, 0.7384, 0.4777, 0.7161, 0.4777, 0.08936, 0.6194, 0.08936, 0.6305, 0.06708, 0.6305, 0.06708, 0.6194, 0.4934, 0.3075, 0.4934, 0.3186, 0.3963, 0.3186, 0.3963, 0.3075, 0.2765, 0.4189, 0.2765, 0.43, 0.1794, 0.43, 0.1794, 0.4189, 0.4934, 0.3186, 0.4934, 0.3297, 0.3963, 0.3297, 0.3963, 0.3186, 0.08936, 0.8693, 0.08936, 0.8804, 0.06708, 0.8804, 0.06708, 0.8693, 0.2988, 0.2183, 0.2988, 0.2295, 0.2765, 0.2295, 0.2765, 0.2183, 0.2988, 0.2295, 0.2988, 0.2406, 0.2765, 0.2406, 0.2765, 0.2295, 0.2988, 0.2406, 0.2988, 0.2518, 0.2765, 0.2518, 0.2765, 0.2406, 0.2988, 0.2518, 0.2988, 0.2629, 0.2765, 0.2629, 0.2765, 0.2518, 0.2988, 0.2629, 0.2988, 0.274, 0.2765, 0.274, 0.2765, 0.2629, 0.2988, 0.274, 0.2988, 0.2852, 0.2765, 0.2852, 0.2765, 0.274, 0.2988, 0.2852, 0.2988, 0.2963, 0.2765, 0.2963, 0.2765, 0.2852, 0.2988, 0.2963, 0.2988, 0.3075, 0.2765, 0.3075, 0.2765, 0.2963, 0.2988, 0.3075, 0.2988, 0.3186, 0.2765, 0.3186, 0.2765, 0.3075, 0.2988, 0.3186, 0.2988, 0.3297, 0.2765, 0.3297, 0.2765, 0.3186, 0.2988, 0.3297, 0.2988, 0.3409, 0.2765, 0.3409, 0.2765, 0.3297, 0.2988, 0.3409, 0.2988, 0.352, 0.2765, 0.352, 0.2765, 0.3409, 0.2988, 0.352, 0.2988, 0.3632, 0.2765, 0.3632, 0.2765, 0.352, 0.2988, 0.3632, 0.2988, 0.3743, 0.2765, 0.3743, 0.2765, 0.3632, 0.2988, 0.3743, 0.2988, 0.3854, 0.2765, 0.3854, 0.2765, 0.3743, 0.2988, 0.3854, 0.2988, 0.3966, 0.2765, 0.3966, 0.2765, 0.3854, 0.2988, 0.3966, 0.2988, 0.4077, 0.2765, 0.4077, 0.2765, 0.3966, 0.2988, 0.4077, 0.2988, 0.4189, 0.2765, 0.4189, 0.2765, 0.4077, 0.2988, 0.4189, 0.2988, 0.43, 0.2765, 0.43, 0.2765, 0.4189, 0.2765, 0.43, 0.2765, 0.4411, 0.1794, 0.4411, 0.1794, 0.43, 0.4934, 0.3297, 0.4934, 0.3409, 0.3963, 0.3409, 0.3963, 0.3297, 0.6483, 0.8804, 0.6483, 0.8693, 0.6706, 0.8693, 0.6706, 0.8804, 0.6706, 0.1196, 0.6483, 0.1196, 0.6483, 0.02251, 0.6706, 0.02251, 0.1567, 0.8804, 0.179, 0.8804, 0.179, 0.9775, 0.1567, 0.9775, 0.2988, 0.2406, 0.2988, 0.2295, 0.3959, 0.2295, 0.3959, 0.2406, 0.6483, 0.6305, 0.6483, 0.6194, 0.6706, 0.6194, 0.6706, 0.6305, 0.0002321, 0.3806, 0.02251, 0.3806, 0.02251, 0.4777, 0.0002322, 0.4777, 0.4934, 0.3409, 0.4934, 0.352, 0.3963, 0.352, 0.3963, 0.3409, 0.6483, 0.1307, 0.6706, 0.1307, 0.6706, 0.2278, 0.6483, 0.2278, 0.7384, 0.6194, 0.7161, 0.6194, 0.7161, 0.5223, 0.7384, 0.5223, 0.6483, 0.3806, 0.6483, 0.3695, 0.6706, 0.3695, 0.6706, 0.3806, 0.179, 0.8693, 0.1567, 0.8693, 0.1567, 0.7722, 0.179, 0.7722, 0.02251, 0.3695, 0.0002321, 0.3695, 0.0002322, 0.2724, 0.02251, 0.2724, 0.7161, 0.6305, 0.7384, 0.6305, 0.7384, 0.7276, 0.7161, 0.7276, 0.6483, 0.1307, 0.6483, 0.1196, 0.6706, 0.1196, 0.6706, 0.1307, 0.2988, 0.2629, 0.2988, 0.2518, 0.3959, 0.2518, 0.3959, 0.2629, 0.4934, 0.3632, 0.4934, 0.3743, 0.3963, 0.3743, 0.3963, 0.3632, 0.626, 0.8804, 0.626, 0.8693, 0.6483, 0.8693, 0.6483, 0.8804, 0.2988, 0.274, 0.2988, 0.2629, 0.3959, 0.2629, 0.3959, 0.274, 0.4934, 0.3743, 0.4934, 0.3854, 0.3963, 0.3854, 0.3963, 0.3743, 0.2988, 0.2852, 0.2988, 0.274, 0.3959, 0.274, 0.3959, 0.2852, 0.626, 0.6305, 0.626, 0.6194, 0.6483, 0.6194, 0.6483, 0.6305, 0.4934, 0.3854, 0.4934, 0.3966, 0.3963, 0.3966, 0.3963, 0.3854, 0.6706, 0.3695, 0.6483, 0.3695, 0.6483, 0.2724, 0.6706, 0.2724, 0.1567, 0.6305, 0.179, 0.6305, 0.179, 0.7276, 0.1567, 0.7276, 0.626, 0.3806, 0.626, 0.3695, 0.6483, 0.3695, 0.6483, 0.3806, 0.2988, 0.2963, 0.2988, 0.2852, 0.3959, 0.2852, 0.3959, 0.2963, 0.0002322, 0.1307, 0.02251, 0.1307, 0.02251, 0.2278, 0.0002321, 0.2278, 0.4934, 0.3966, 0.4934, 0.4077, 0.3963, 0.4077, 0.3963, 0.3966, 0.6483, 0.3806, 0.6706, 0.3806, 0.6706, 0.4777, 0.6483, 0.4777, 0.626, 0.1307, 0.626, 0.1196, 0.6483, 0.1196, 0.6483, 0.1307, 0.7384, 0.8693, 0.7161, 0.8693, 0.7161, 0.7722, 0.7384, 0.7722, 0.179, 0.6194, 0.1567, 0.6194, 0.1567, 0.5223, 0.179, 0.5223, 0.6933, 0.8804, 0.6933, 0.8693, 0.7156, 0.8693, 0.7156, 0.8804, 0.02251, 0.1196, 0.0002322, 0.1196, 0.0002323, 0.02251, 0.02251, 0.02251, 0.7161, 0.8804, 0.7384, 0.8804, 0.7384, 0.9775, 0.7161, 0.9775, 0.2988, 0.3186, 0.2988, 0.3075, 0.3959, 0.3075, 0.3959, 0.3186, 0.4934, 0.4189, 0.4934, 0.43, 0.3963, 0.43, 0.3963, 0.4189, 0.6933, 0.6305, 0.6933, 0.6194, 0.7156, 0.6194, 0.7156, 0.6305, 0.2988, 0.3297, 0.2988, 0.3186, 0.3959, 0.3186, 0.3959, 0.3297, 0.4934, 0.43, 0.4934, 0.4411, 0.3963, 0.4411, 0.3963, 0.43, 0.6933, 0.3806, 0.6933, 0.3695, 0.7156, 0.3695, 0.7156, 0.3806, 0.2988, 0.3409, 0.2988, 0.3297, 0.3959, 0.3297, 0.3959, 0.3409, 0.5157, 0.2406, 0.5157, 0.2295, 0.6128, 0.2295, 0.6128, 0.2406, 0.6706, 0.6194, 0.6483, 0.6194, 0.6483, 0.5223, 0.6706, 0.5223, 0.1567, 0.3806, 0.179, 0.3806, 0.179, 0.4777, 0.1567, 0.4777, 0.6933, 0.1307, 0.6933, 0.1196, 0.7156, 0.1196, 0.7156, 0.1307, 0.2988, 0.352, 0.2988, 0.3409, 0.3959, 0.3409, 0.3959, 0.352, 0.6483, 0.6305, 0.6706, 0.6305, 0.6706, 0.7276, 0.6483, 0.7276, 0.179, 0.3695, 0.1567, 0.3695, 0.1567, 0.2724, 0.179, 0.2724, 0.7384, 0.8804, 0.7384, 0.8693, 0.7606, 0.8693, 0.7606, 0.8804, 0.5157, 0.2629, 0.5157, 0.2518, 0.6128, 0.2518, 0.6128, 0.2629, 0.2988, 0.3743, 0.2988, 0.3632, 0.3959, 0.3632, 0.3959, 0.3743, 0.5157, 0.274, 0.5157, 0.2629, 0.6128, 0.2629, 0.6128, 0.274, 0.2988, 0.3854, 0.2988, 0.3743, 0.3959, 0.3743, 0.3959, 0.3854, 0.7384, 0.6305, 0.7384, 0.6194, 0.7606, 0.6194, 0.7606, 0.6305, 0.5157, 0.2852, 0.5157, 0.274, 0.6128, 0.274, 0.6128, 0.2852, 0.2988, 0.3966, 0.2988, 0.3854, 0.3959, 0.3854, 0.3959, 0.3966, 0.5157, 0.2963, 0.5157, 0.2852, 0.6128, 0.2852, 0.6128, 0.2963, 0.6706, 0.8693, 0.6483, 0.8693, 0.6483, 0.7722, 0.6706, 0.7722, 0.7384, 0.3806, 0.7384, 0.3695, 0.7606, 0.3695, 0.7606, 0.3806, 0.1567, 0.1307, 0.179, 0.1307, 0.179, 0.2278, 0.1567, 0.2278, 0.2988, 0.4077, 0.2988, 0.3966, 0.3959, 0.3966, 0.3959, 0.4077, 0.6483, 0.8804, 0.6706, 0.8804, 0.6706, 0.9775, 0.6483, 0.9775, 0.179, 0.1196, 0.1567, 0.1196, 0.1567, 0.02251, 0.179, 0.02251, 0.7384, 0.1307, 0.7384, 0.1196, 0.7606, 0.1196, 0.7606, 0.1307, 0.5157, 0.3186, 0.5157, 0.3075, 0.6128, 0.3075, 0.6128, 0.3186, 0.7384, 0.01137, 0.7384, 0.0002321, 0.7606, 0.0002321, 0.7606, 0.01137, 0.6933, 0.01137, 0.6933, 0.000232, 0.7156, 0.000232, 0.7156, 0.01137, 0.626, 0.01137, 0.626, 0.000232, 0.6483, 0.000232, 0.6483, 0.01137, 0.6483, 0.01137, 0.6483, 0.000232, 0.6706, 0.0002322, 0.6706, 0.01137, 0.08936, 0.9886, 0.08936, 0.9998, 0.06708, 0.9998, 0.06708, 0.9886, 0.06708, 0.9886, 0.06708, 0.9998, 0.0448, 0.9998, 0.0448, 0.9886, 0.0448, 0.9886, 0.0448, 0.9998, 0.02251, 0.9998, 0.02251, 0.9886, 0.02251, 0.9886, 0.02251, 0.9998, 0.0002324, 0.9998, 0.0002324, 0.9886, 0.6711, 0.01137, 0.6711, 0.000232, 0.6933, 0.000232, 0.6933, 0.01137, 0.7611, 0.01137, 0.7611, 0.000232, 0.7834, 0.000232, 0.7834, 0.01137, 0.7834, 0.01137, 0.7834, 0.000232, 0.8057, 0.000232, 0.8057, 0.01137, 0.179, 0.9886, 0.179, 0.9998, 0.1567, 0.9998, 0.1567, 0.9886, 0.1567, 0.9886, 0.1567, 0.9998, 0.1344, 0.9998, 0.1344, 0.9886, 0.1344, 0.9886, 0.1344, 0.9998, 0.1121, 0.9998, 0.1121, 0.9886, 0.1121, 0.9886, 0.1121, 0.9998, 0.08982, 0.9998, 0.08982, 0.9886, 0.7161, 0.01137, 0.7161, 0.000232, 0.7384, 0.0002321, 0.7384, 0.01137, 0.7161, 0.9998, 0.7161, 0.9886, 0.7384, 0.9886, 0.7384, 0.9998, 0.7161, 0.9886, 0.7161, 0.9775, 0.7384, 0.9775, 0.7384, 0.9886, 0.7161, 0.7722, 0.7161, 0.761, 0.7384, 0.761, 0.7384, 0.7722, 0.7161, 0.761, 0.7161, 0.7499, 0.7384, 0.7499, 0.7384, 0.761, 0.7161, 0.7499, 0.7161, 0.7387, 0.7384, 0.7387, 0.7384, 0.7499, 0.7161, 0.7387, 0.7161, 0.7276, 0.7384, 0.7276, 0.7384, 0.7387, 0.7161, 0.5223, 0.7161, 0.5111, 0.7384, 0.5111, 0.7384, 0.5223, 0.7161, 0.5111, 0.7161, 0.5, 0.7384, 0.5, 0.7384, 0.5111, 0.7161, 0.5, 0.7161, 0.4889, 0.7384, 0.4889, 0.7384, 0.5, 0.7161, 0.4889, 0.7161, 0.4777, 0.7384, 0.4777, 0.7384, 0.4889, 0.7161, 0.2724, 0.7161, 0.2613, 0.7384, 0.2613, 0.7384, 0.2724, 0.7161, 0.2613, 0.7161, 0.2501, 0.7384, 0.2501, 0.7384, 0.2613, 0.7161, 0.2501, 0.7161, 0.239, 0.7384, 0.239, 0.7384, 0.2501, 0.7161, 0.239, 0.7161, 0.2278, 0.7384, 0.2278, 0.7384, 0.239, 0.7161, 0.02251, 0.7161, 0.01137, 0.7384, 0.01137, 0.7384, 0.02251, 0.1121, 0.0002321, 0.1121, 0.01137, 0.08982, 0.01137, 0.08982, 0.000232, 0.1121, 0.01137, 0.1121, 0.02251, 0.08982, 0.02251, 0.08982, 0.01137, 0.1121, 0.2278, 0.1121, 0.239, 0.08982, 0.239, 0.08982, 0.2278, 0.1121, 0.239, 0.1121, 0.2501, 0.08982, 0.2501, 0.08982, 0.239, 0.1121, 0.2501, 0.1121, 0.2613, 0.08982, 0.2613, 0.08982, 0.2501, 0.1121, 0.2613, 0.1121, 0.2724, 0.08982, 0.2724, 0.08982, 0.2613, 0.1121, 0.4777, 0.1121, 0.4889, 0.08982, 0.4889, 0.08982, 0.4777, 0.1121, 0.4889, 0.1121, 0.5, 0.08982, 0.5, 0.08982, 0.4889, 0.1121, 0.5, 0.1121, 0.5111, 0.08982, 0.5111, 0.08982, 0.5, 0.1121, 0.5111, 0.1121, 0.5223, 0.08982, 0.5223, 0.08982, 0.5111, 0.1121, 0.7276, 0.1121, 0.7387, 0.08982, 0.7387, 0.08982, 0.7276, 0.1121, 0.7387, 0.1121, 0.7499, 0.08982, 0.7499, 0.08982, 0.7387, 0.1121, 0.7499, 0.1121, 0.761, 0.08982, 0.761, 0.08982, 0.7499, 0.1121, 0.761, 0.1121, 0.7722, 0.08982, 0.7722, 0.08982, 0.761, 0.1121, 0.9775, 0.1121, 0.9886, 0.08982, 0.9886, 0.08982, 0.9775, 0.1344, 0.0002321, 0.1344, 0.01137, 0.1121, 0.01137, 0.1121, 0.0002321, 0.1344, 0.01137, 0.1344, 0.02251, 0.1121, 0.02251, 0.1121, 0.01137, 0.1344, 0.2278, 0.1344, 0.239, 0.1121, 0.239, 0.1121, 0.2278, 0.1344, 0.239, 0.1344, 0.2501, 0.1121, 0.2501, 0.1121, 0.239, 0.1344, 0.2501, 0.1344, 0.2613, 0.1121, 0.2613, 0.1121, 0.2501, 0.1344, 0.2613, 0.1344, 0.2724, 0.1121, 0.2724, 0.1121, 0.2613, 0.1344, 0.4777, 0.1344, 0.4889, 0.1121, 0.4889, 0.1121, 0.4777, 0.1344, 0.4889, 0.1344, 0.5, 0.1121, 0.5, 0.1121, 0.4889, 0.1344, 0.5, 0.1344, 0.5111, 0.1121, 0.5111, 0.1121, 0.5, 0.1344, 0.5111, 0.1344, 0.5223, 0.1121, 0.5223, 0.1121, 0.5111, 0.1344, 0.7276, 0.1344, 0.7387, 0.1121, 0.7387, 0.1121, 0.7276, 0.1344, 0.7387, 0.1344, 0.7499, 0.1121, 0.7499, 0.1121, 0.7387, 0.1344, 0.7499, 0.1344, 0.761, 0.1121, 0.761, 0.1121, 0.7499, 0.1344, 0.761, 0.1344, 0.7722, 0.1121, 0.7722, 0.1121, 0.761, 0.1344, 0.9775, 0.1344, 0.9886, 0.1121, 0.9886, 0.1121, 0.9775, 0.1567, 0.0002321, 0.1567, 0.01137, 0.1344, 0.01137, 0.1344, 0.0002321, 0.1567, 0.01137, 0.1567, 0.02251, 0.1344, 0.02251, 0.1344, 0.01137, 0.1567, 0.2278, 0.1567, 0.239, 0.1344, 0.239, 0.1344, 0.2278, 0.1567, 0.239, 0.1567, 0.2501, 0.1344, 0.2501, 0.1344, 0.239, 0.1567, 0.2501, 0.1567, 0.2613, 0.1344, 0.2613, 0.1344, 0.2501, 0.1567, 0.2613, 0.1567, 0.2724, 0.1344, 0.2724, 0.1344, 0.2613, 0.1567, 0.4777, 0.1567, 0.4889, 0.1344, 0.4889, 0.1344, 0.4777, 0.1567, 0.4889, 0.1567, 0.5, 0.1344, 0.5, 0.1344, 0.4889, 0.1567, 0.5, 0.1567, 0.5111, 0.1344, 0.5111, 0.1344, 0.5, 0.1567, 0.5111, 0.1567, 0.5223, 0.1344, 0.5223, 0.1344, 0.5111, 0.1567, 0.7276, 0.1567, 0.7387, 0.1344, 0.7387, 0.1344, 0.7276, 0.1567, 0.7387, 0.1567, 0.7499, 0.1344, 0.7499, 0.1344, 0.7387, 0.1567, 0.7499, 0.1567, 0.761, 0.1344, 0.761, 0.1344, 0.7499, 0.1567, 0.761, 0.1567, 0.7722, 0.1344, 0.7722, 0.1344, 0.761, 0.1567, 0.9775, 0.1567, 0.9886, 0.1344, 0.9886, 0.1344, 0.9775, 0.179, 0.0002321, 0.179, 0.01137, 0.1567, 0.01137, 0.1567, 0.0002321, 0.179, 0.01137, 0.179, 0.02251, 0.1567, 0.02251, 0.1567, 0.01137, 0.179, 0.2278, 0.179, 0.239, 0.1567, 0.239, 0.1567, 0.2278, 0.179, 0.239, 0.179, 0.2501, 0.1567, 0.2501, 0.1567, 0.239, 0.179, 0.2501, 0.179, 0.2613, 0.1567, 0.2613, 0.1567, 0.2501, 0.179, 0.2613, 0.179, 0.2724, 0.1567, 0.2724, 0.1567, 0.2613, 0.179, 0.4777, 0.179, 0.4889, 0.1567, 0.4889, 0.1567, 0.4777, 0.179, 0.4889, 0.179, 0.5, 0.1567, 0.5, 0.1567, 0.4889, 0.179, 0.5, 0.179, 0.5111, 0.1567, 0.5111, 0.1567, 0.5, 0.179, 0.5111, 0.179, 0.5223, 0.1567, 0.5223, 0.1567, 0.5111, 0.179, 0.7276, 0.179, 0.7387, 0.1567, 0.7387, 0.1567, 0.7276, 0.179, 0.7387, 0.179, 0.7499, 0.1567, 0.7499, 0.1567, 0.7387, 0.179, 0.7499, 0.179, 0.761, 0.1567, 0.761, 0.1567, 0.7499, 0.179, 0.761, 0.179, 0.7722, 0.1567, 0.7722, 0.1567, 0.761, 0.179, 0.9775, 0.179, 0.9886, 0.1567, 0.9886, 0.1567, 0.9775, 0.7834, 0.9998, 0.7834, 0.9886, 0.8057, 0.9886, 0.8057, 0.9998, 0.7834, 0.9886, 0.7834, 0.9775, 0.8057, 0.9775, 0.8057, 0.9886, 0.7834, 0.7722, 0.7834, 0.761, 0.8057, 0.761, 0.8057, 0.7722, 0.7834, 0.761, 0.7834, 0.7499, 0.8057, 0.7499, 0.8057, 0.761, 0.7834, 0.7499, 0.7834, 0.7387, 0.8057, 0.7387, 0.8057, 0.7499, 0.7834, 0.7387, 0.7834, 0.7276, 0.8057, 0.7276, 0.8057, 0.7387, 0.7834, 0.5223, 0.7834, 0.5111, 0.8057, 0.5111, 0.8057, 0.5223, 0.7834, 0.5111, 0.7834, 0.5, 0.8057, 0.5, 0.8057, 0.5111, 0.7834, 0.5, 0.7834, 0.4889, 0.8057, 0.4889, 0.8057, 0.5, 0.7834, 0.4889, 0.7834, 0.4777, 0.8057, 0.4777, 0.8057, 0.4889, 0.7834, 0.2724, 0.7834, 0.2613, 0.8057, 0.2613, 0.8057, 0.2724, 0.7834, 0.2613, 0.7834, 0.2501, 0.8057, 0.2501, 0.8057, 0.2613, 0.7834, 0.2501, 0.7834, 0.239, 0.8057, 0.239, 0.8057, 0.2501, 0.7834, 0.239, 0.7834, 0.2278, 0.8057, 0.2278, 0.8057, 0.239, 0.7834, 0.02251, 0.7834, 0.01137, 0.8057, 0.01137, 0.8057, 0.02251, 0.7611, 0.9998, 0.7611, 0.9886, 0.7834, 0.9886, 0.7834, 0.9998, 0.7611, 0.9886, 0.7611, 0.9775, 0.7834, 0.9775, 0.7834, 0.9886, 0.7611, 0.7722, 0.7611, 0.761, 0.7834, 0.761, 0.7834, 0.7722, 0.7611, 0.761, 0.7611, 0.7499, 0.7834, 0.7499, 0.7834, 0.761, 0.7611, 0.7499, 0.7611, 0.7387, 0.7834, 0.7387, 0.7834, 0.7499, 0.7611, 0.7387, 0.7611, 0.7276, 0.7834, 0.7276, 0.7834, 0.7387, 0.7611, 0.5223, 0.7611, 0.5111, 0.7834, 0.5111, 0.7834, 0.5223, 0.7611, 0.5111, 0.7611, 0.5, 0.7834, 0.5, 0.7834, 0.5111, 0.7611, 0.5, 0.7611, 0.4889, 0.7834, 0.4889, 0.7834, 0.5, 0.7611, 0.4889, 0.7611, 0.4777, 0.7834, 0.4777, 0.7834, 0.4889, 0.7611, 0.2724, 0.7611, 0.2613, 0.7834, 0.2613, 0.7834, 0.2724, 0.7611, 0.2613, 0.7611, 0.2501, 0.7834, 0.2501, 0.7834, 0.2613, 0.7611, 0.2501, 0.7611, 0.239, 0.7834, 0.239, 0.7834, 0.2501, 0.7611, 0.239, 0.7611, 0.2278, 0.7834, 0.2278, 0.7834, 0.239, 0.7611, 0.02251, 0.7611, 0.01137, 0.7834, 0.01137, 0.7834, 0.02251, 0.6711, 0.9998, 0.6711, 0.9886, 0.6933, 0.9886, 0.6933, 0.9998, 0.6711, 0.9886, 0.6711, 0.9775, 0.6933, 0.9775, 0.6933, 0.9886, 0.671, 0.7722, 0.671, 0.761, 0.6933, 0.761, 0.6933, 0.7722, 0.671, 0.761, 0.671, 0.7499, 0.6933, 0.7499, 0.6933, 0.761, 0.671, 0.7499, 0.671, 0.7387, 0.6933, 0.7387, 0.6933, 0.7499, 0.671, 0.7387, 0.671, 0.7276, 0.6933, 0.7276, 0.6933, 0.7387, 0.671, 0.5223, 0.671, 0.5111, 0.6933, 0.5111, 0.6933, 0.5223, 0.671, 0.5111, 0.6711, 0.5, 0.6933, 0.5, 0.6933, 0.5111, 0.6711, 0.5, 0.6711, 0.4889, 0.6933, 0.4889, 0.6933, 0.5, 0.6711, 0.4889, 0.6711, 0.4777, 0.6933, 0.4777, 0.6933, 0.4889, 0.6711, 0.2724, 0.6711, 0.2613, 0.6933, 0.2613, 0.6933, 0.2724, 0.6711, 0.2613, 0.6711, 0.2501, 0.6933, 0.2501, 0.6933, 0.2613, 0.6711, 0.2501, 0.6711, 0.239, 0.6933, 0.239, 0.6933, 0.2501, 0.6711, 0.239, 0.6711, 0.2278, 0.6933, 0.2278, 0.6933, 0.239, 0.6711, 0.02251, 0.6711, 0.01137, 0.6933, 0.01137, 0.6933, 0.02251, 0.02251, 0.0002321, 0.02251, 0.01137, 0.0002323, 0.01137, 0.0002323, 0.000232, 0.02251, 0.01137, 0.02251, 0.02251, 0.0002323, 0.02251, 0.0002323, 0.01137, 0.02251, 0.2278, 0.02251, 0.239, 0.0002321, 0.239, 0.0002321, 0.2278, 0.02251, 0.239, 0.02251, 0.2501, 0.0002321, 0.2501, 0.0002321, 0.239, 0.02251, 0.2501, 0.02251, 0.2613, 0.0002322, 0.2613, 0.0002321, 0.2501, 0.02251, 0.2613, 0.02251, 0.2724, 0.0002322, 0.2724, 0.0002322, 0.2613, 0.02251, 0.4777, 0.02251, 0.4889, 0.0002321, 0.4889, 0.0002322, 0.4777, 0.02251, 0.4889, 0.02251, 0.5, 0.0002321, 0.5, 0.0002321, 0.4889, 0.02251, 0.5, 0.02251, 0.5111, 0.0002321, 0.5111, 0.0002321, 0.5, 0.02251, 0.5111, 0.02251, 0.5223, 0.0002321, 0.5223, 0.0002321, 0.5111, 0.02251, 0.7276, 0.02251, 0.7387, 0.0002321, 0.7387, 0.0002321, 0.7276, 0.02251, 0.7387, 0.02251, 0.7499, 0.0002322, 0.7499, 0.0002321, 0.7387, 0.02251, 0.7499, 0.02251, 0.761, 0.0002321, 0.761, 0.0002322, 0.7499, 0.02251, 0.761, 0.02251, 0.7722, 0.0002322, 0.7722, 0.0002321, 0.761, 0.02251, 0.9775, 0.02251, 0.9886, 0.0002324, 0.9886, 0.0002323, 0.9775, 0.0448, 0.0002321, 0.0448, 0.01137, 0.02251, 0.01137, 0.02251, 0.0002321, 0.0448, 0.01137, 0.0448, 0.02251, 0.02251, 0.02251, 0.02251, 0.01137, 0.0448, 0.2278, 0.0448, 0.239, 0.02251, 0.239, 0.02251, 0.2278, 0.0448, 0.239, 0.0448, 0.2501, 0.02251, 0.2501, 0.02251, 0.239, 0.0448, 0.2501, 0.0448, 0.2613, 0.02251, 0.2613, 0.02251, 0.2501, 0.0448, 0.2613, 0.0448, 0.2724, 0.02251, 0.2724, 0.02251, 0.2613, 0.0448, 0.4777, 0.0448, 0.4889, 0.02251, 0.4889, 0.02251, 0.4777, 0.0448, 0.4889, 0.0448, 0.5, 0.02251, 0.5, 0.02251, 0.4889, 0.0448, 0.5, 0.0448, 0.5111, 0.02251, 0.5111, 0.02251, 0.5, 0.0448, 0.5111, 0.0448, 0.5223, 0.02251, 0.5223, 0.02251, 0.5111, 0.0448, 0.7276, 0.0448, 0.7387, 0.02251, 0.7387, 0.02251, 0.7276, 0.0448, 0.7387, 0.0448, 0.7499, 0.02251, 0.7499, 0.02251, 0.7387, 0.0448, 0.7499, 0.0448, 0.761, 0.02251, 0.761, 0.02251, 0.7499, 0.0448, 0.761, 0.0448, 0.7722, 0.02251, 0.7722, 0.02251, 0.761, 0.0448, 0.9775, 0.0448, 0.9886, 0.02251, 0.9886, 0.02251, 0.9775, 0.06708, 0.0002321, 0.06708, 0.01137, 0.0448, 0.01137, 0.0448, 0.0002321, 0.06708, 0.01137, 0.06708, 0.02251, 0.0448, 0.02251, 0.0448, 0.01137, 0.06708, 0.2278, 0.06708, 0.239, 0.0448, 0.239, 0.0448, 0.2278, 0.06708, 0.239, 0.06708, 0.2501, 0.0448, 0.2501, 0.0448, 0.239, 0.06708, 0.2501, 0.06708, 0.2613, 0.0448, 0.2613, 0.0448, 0.2501, 0.06708, 0.2613, 0.06708, 0.2724, 0.0448, 0.2724, 0.0448, 0.2613, 0.06708, 0.4777, 0.06708, 0.4889, 0.0448, 0.4889, 0.0448, 0.4777, 0.06708, 0.4889, 0.06708, 0.5, 0.0448, 0.5, 0.0448, 0.4889, 0.06708, 0.5, 0.06708, 0.5111, 0.0448, 0.5111, 0.0448, 0.5, 0.06708, 0.5111, 0.06708, 0.5223, 0.0448, 0.5223, 0.0448, 0.5111, 0.06708, 0.7276, 0.06708, 0.7387, 0.0448, 0.7387, 0.0448, 0.7276, 0.06708, 0.7387, 0.06708, 0.7499, 0.0448, 0.7499, 0.0448, 0.7387, 0.06708, 0.7499, 0.06708, 0.761, 0.0448, 0.761, 0.0448, 0.7499, 0.06708, 0.761, 0.06708, 0.7722, 0.0448, 0.7722, 0.0448, 0.761, 0.06708, 0.9775, 0.06708, 0.9886, 0.0448, 0.9886, 0.0448, 0.9775, 0.08936, 0.0002321, 0.08936, 0.01137, 0.06708, 0.01137, 0.06708, 0.0002321, 0.08936, 0.01137, 0.08936, 0.02251, 0.06708, 0.02251, 0.06708, 0.01137, 0.08936, 0.2278, 0.08936, 0.239, 0.06708, 0.239, 0.06708, 0.2278, 0.08936, 0.239, 0.08936, 0.2501, 0.06708, 0.2501, 0.06708, 0.239, 0.08936, 0.2501, 0.08936, 0.2613, 0.06708, 0.2613, 0.06708, 0.2501, 0.08936, 0.2613, 0.08936, 0.2724, 0.06708, 0.2724, 0.06708, 0.2613, 0.08936, 0.4777, 0.08936, 0.4889, 0.06708, 0.4889, 0.06708, 0.4777, 0.08936, 0.4889, 0.08936, 0.5, 0.06708, 0.5, 0.06708, 0.4889, 0.08936, 0.5, 0.08936, 0.5111, 0.06708, 0.5111, 0.06708, 0.5, 0.08936, 0.5111, 0.08936, 0.5223, 0.06708, 0.5223, 0.06708, 0.5111, 0.08936, 0.7276, 0.08936, 0.7387, 0.06708, 0.7387, 0.06708, 0.7276, 0.08936, 0.7387, 0.08936, 0.7499, 0.06708, 0.7499, 0.06708, 0.7387, 0.08936, 0.7499, 0.08936, 0.761, 0.06708, 0.761, 0.06708, 0.7499, 0.08936, 0.761, 0.08936, 0.7722, 0.06708, 0.7722, 0.06708, 0.761, 0.08936, 0.9775, 0.08936, 0.9886, 0.06708, 0.9886, 0.06708, 0.9775, 0.6483, 0.9998, 0.6483, 0.9886, 0.6706, 0.9886, 0.6706, 0.9998, 0.6483, 0.9886, 0.6483, 0.9775, 0.6706, 0.9775, 0.6706, 0.9886, 0.6483, 0.7722, 0.6483, 0.761, 0.6706, 0.761, 0.6706, 0.7722, 0.6483, 0.761, 0.6483, 0.7499, 0.6706, 0.7499, 0.6706, 0.761, 0.6483, 0.7499, 0.6483, 0.7387, 0.6706, 0.7387, 0.6706, 0.7499, 0.6483, 0.7387, 0.6483, 0.7276, 0.6706, 0.7276, 0.6706, 0.7387, 0.6483, 0.5223, 0.6483, 0.5111, 0.6706, 0.5111, 0.6706, 0.5223, 0.6483, 0.5111, 0.6483, 0.5, 0.6706, 0.5, 0.6706, 0.5111, 0.6483, 0.5, 0.6483, 0.4889, 0.6706, 0.4889, 0.6706, 0.5, 0.6483, 0.4889, 0.6483, 0.4777, 0.6706, 0.4777, 0.6706, 0.4889, 0.6483, 0.2724, 0.6483, 0.2613, 0.6706, 0.2613, 0.6706, 0.2724, 0.6483, 0.2613, 0.6483, 0.2501, 0.6706, 0.2501, 0.6706, 0.2613, 0.6483, 0.2501, 0.6483, 0.239, 0.6706, 0.239, 0.6706, 0.2501, 0.6483, 0.239, 0.6483, 0.2278, 0.6706, 0.2278, 0.6706, 0.239, 0.6483, 0.02251, 0.6483, 0.01137, 0.6706, 0.01137, 0.6706, 0.02251, 0.626, 0.9998, 0.626, 0.9886, 0.6483, 0.9886, 0.6483, 0.9998, 0.626, 0.9886, 0.626, 0.9775, 0.6483, 0.9775, 0.6483, 0.9886, 0.626, 0.7722, 0.626, 0.761, 0.6483, 0.761, 0.6483, 0.7722, 0.626, 0.761, 0.626, 0.7499, 0.6483, 0.7499, 0.6483, 0.761, 0.626, 0.7499, 0.626, 0.7387, 0.6483, 0.7387, 0.6483, 0.7499, 0.626, 0.7387, 0.626, 0.7276, 0.6483, 0.7276, 0.6483, 0.7387, 0.626, 0.5223, 0.626, 0.5111, 0.6483, 0.5111, 0.6483, 0.5223, 0.626, 0.5111, 0.626, 0.5, 0.6483, 0.5, 0.6483, 0.5111, 0.626, 0.5, 0.626, 0.4889, 0.6483, 0.4889, 0.6483, 0.5, 0.626, 0.4889, 0.626, 0.4777, 0.6483, 0.4777, 0.6483, 0.4889, 0.626, 0.2724, 0.626, 0.2613, 0.6483, 0.2613, 0.6483, 0.2724, 0.626, 0.2613, 0.626, 0.2501, 0.6483, 0.2501, 0.6483, 0.2613, 0.626, 0.2501, 0.626, 0.239, 0.6483, 0.239, 0.6483, 0.2501, 0.626, 0.239, 0.626, 0.2278, 0.6483, 0.2278, 0.6483, 0.239, 0.626, 0.02251, 0.626, 0.01137, 0.6483, 0.01137, 0.6483, 0.02251, 0.6933, 0.9998, 0.6933, 0.9886, 0.7156, 0.9886, 0.7156, 0.9998, 0.6933, 0.9886, 0.6933, 0.9775, 0.7156, 0.9775, 0.7156, 0.9886, 0.6933, 0.7722, 0.6933, 0.761, 0.7156, 0.761, 0.7156, 0.7722, 0.6933, 0.761, 0.6933, 0.7499, 0.7156, 0.7499, 0.7156, 0.761, 0.6933, 0.7499, 0.6933, 0.7387, 0.7156, 0.7387, 0.7156, 0.7499, 0.6933, 0.7387, 0.6933, 0.7276, 0.7156, 0.7276, 0.7156, 0.7387, 0.6933, 0.5223, 0.6933, 0.5111, 0.7156, 0.5111, 0.7156, 0.5223, 0.6933, 0.5111, 0.6933, 0.5, 0.7156, 0.5, 0.7156, 0.5111, 0.6933, 0.5, 0.6933, 0.4889, 0.7156, 0.4889, 0.7156, 0.5, 0.6933, 0.4889, 0.6933, 0.4777, 0.7156, 0.4777, 0.7156, 0.4889, 0.6933, 0.2724, 0.6933, 0.2613, 0.7156, 0.2613, 0.7156, 0.2724, 0.6933, 0.2613, 0.6933, 0.2501, 0.7156, 0.2501, 0.7156, 0.2613, 0.6933, 0.2501, 0.6933, 0.239, 0.7156, 0.239, 0.7156, 0.2501, 0.6933, 0.239, 0.6933, 0.2278, 0.7156, 0.2278, 0.7156, 0.239, 0.6933, 0.02251, 0.6933, 0.01137, 0.7156, 0.01137, 0.7156, 0.02251, 0.7384, 0.9998, 0.7384, 0.9886, 0.7606, 0.9886, 0.7606, 0.9998, 0.7384, 0.9886, 0.7384, 0.9775, 0.7606, 0.9775, 0.7606, 0.9886, 0.7384, 0.7722, 0.7384, 0.761, 0.7606, 0.761, 0.7606, 0.7722, 0.7384, 0.761, 0.7384, 0.7499, 0.7606, 0.7499, 0.7606, 0.761, 0.7384, 0.7499, 0.7384, 0.7387, 0.7606, 0.7387, 0.7606, 0.7499, 0.7384, 0.7387, 0.7384, 0.7276, 0.7606, 0.7276, 0.7606, 0.7387, 0.7384, 0.5223, 0.7384, 0.5111, 0.7606, 0.5111, 0.7606, 0.5223, 0.7384, 0.5111, 0.7384, 0.5, 0.7606, 0.5, 0.7606, 0.5111, 0.7384, 0.5, 0.7384, 0.4889, 0.7606, 0.4889, 0.7606, 0.5, 0.7384, 0.4889, 0.7384, 0.4777, 0.7606, 0.4777, 0.7606, 0.4889, 0.7384, 0.2724, 0.7384, 0.2613, 0.7606, 0.2613, 0.7606, 0.2724, 0.7384, 0.2613, 0.7384, 0.2501, 0.7606, 0.2501, 0.7606, 0.2613, 0.7384, 0.2501, 0.7384, 0.239, 0.7606, 0.239, 0.7606, 0.2501, 0.7384, 0.239, 0.7384, 0.2278, 0.7606, 0.2278, 0.7606, 0.239, 0.7384, 0.02251, 0.7384, 0.01137, 0.7606, 0.01137, 0.7606, 0.02251, 0.7384, 0.1307, 0.7606, 0.1307, 0.7606, 0.2278, 0.7384, 0.2278, 0.2686, 0.1201, 0.2797, 0.1201, 0.2797, 0.2172, 0.2686, 0.2172, 0.06708, 0.3806, 0.08936, 0.3806, 0.08936, 0.4777, 0.06708, 0.4777, 0.7834, 0.1196, 0.7611, 0.1196, 0.7611, 0.02251, 0.7834, 0.02251, 0.425, 0.09732, 0.4139, 0.09732, 0.4139, 0.0002322, 0.425, 0.0002322, 0.7606, 0.1196, 0.7384, 0.1196, 0.7384, 0.02251, 0.7606, 0.02251, 0.2797, 0.1201, 0.2909, 0.1201, 0.2909, 0.2172, 0.2797, 0.2172, 0.6144, 0.1196, 0.6256, 0.1196, 0.6256, 0.2167, 0.6144, 0.2167, 0.2909, 0.1201, 0.302, 0.1201, 0.302, 0.2172, 0.2909, 0.2172, 0.6033, 0.1196, 0.6144, 0.1196, 0.6144, 0.2167, 0.6033, 0.2167, 0.302, 0.1201, 0.3132, 0.1201, 0.3132, 0.2172, 0.302, 0.2172, 0.671, 0.8804, 0.6933, 0.8804, 0.6933, 0.9775, 0.6711, 0.9775, 0.1344, 0.6194, 0.1121, 0.6194, 0.1121, 0.5223, 0.1344, 0.5223, 0.2988, 0.2295, 0.2988, 0.2183, 0.3959, 0.2183, 0.3959, 0.2295, 0.08936, 0.6194, 0.06708, 0.6194, 0.06708, 0.5223, 0.08936, 0.5223, 0.6933, 0.8693, 0.671, 0.8693, 0.671, 0.7722, 0.6933, 0.7722, 0.1121, 0.6305, 0.1344, 0.6305, 0.1344, 0.7276, 0.1121, 0.7276, 0.2765, 0.2183, 0.2765, 0.2295, 0.1794, 0.2295, 0.1794, 0.2183, 0.581, 0.1196, 0.5921, 0.1196, 0.5921, 0.2167, 0.581, 0.2167, 0.3243, 0.1201, 0.3354, 0.1201, 0.3354, 0.2172, 0.3243, 0.2172, 0.06708, 0.6305, 0.08936, 0.6305, 0.08936, 0.7276, 0.06708, 0.7276, 0.5699, 0.1196, 0.581, 0.1196, 0.581, 0.2167, 0.5699, 0.2167, 0.3354, 0.1201, 0.3466, 0.1201, 0.3466, 0.2172, 0.3354, 0.2172, 0.5587, 0.1196, 0.5699, 0.1196, 0.5699, 0.2167, 0.5587, 0.2167, 0.3466, 0.1201, 0.3577, 0.1201, 0.3577, 0.2172, 0.3466, 0.2172, 0.5476, 0.1196, 0.5587, 0.1196, 0.5587, 0.2167, 0.5476, 0.2167, 0.3577, 0.1201, 0.3689, 0.1201, 0.3689, 0.2172, 0.3577, 0.2172, 0.671, 0.6305, 0.6933, 0.6305, 0.6933, 0.7276, 0.671, 0.7276, 0.1344, 0.8693, 0.1121, 0.8693, 0.1121, 0.7722, 0.1344, 0.7722, 0.5157, 0.2295, 0.5157, 0.2183, 0.6128, 0.2183, 0.6128, 0.2295, 0.08936, 0.8693, 0.06708, 0.8693, 0.06708, 0.7722, 0.08936, 0.7722, 0.6933, 0.6194, 0.671, 0.6194, 0.671, 0.5223, 0.6933, 0.5223, 0.1121, 0.8804, 0.1344, 0.8804, 0.1344, 0.9775, 0.1121, 0.9775, 0.4934, 0.2183, 0.4934, 0.2295, 0.3963, 0.2295, 0.3963, 0.2183, 0.5253, 0.1196, 0.5364, 0.1196, 0.5364, 0.2167, 0.5253, 0.2167, 0.38, 0.1201, 0.3911, 0.1201, 0.3911, 0.2172, 0.38, 0.2172, 0.06708, 0.8804, 0.08936, 0.8804, 0.08936, 0.9775, 0.06708, 0.9775, 0.5141, 0.1196, 0.5253, 0.1196, 0.5253, 0.2167, 0.5141, 0.2167, 0.1906, 0.09777, 0.1794, 0.09788, 0.1816, 0.000232, 0.1927, 0.0004741, 0.503, 0.1196, 0.5141, 0.1196, 0.5141, 0.2167, 0.503, 0.2167, 0.2018, 0.09787, 0.1906, 0.09777, 0.1927, 0.0004741, 0.2038, 0.0007061, 0.1567, 0.1196, 0.1344, 0.1196, 0.1344, 0.02251, 0.1567, 0.02251, 0.4919, 0.1196, 0.503, 0.1196, 0.503, 0.2167, 0.4919, 0.2167, 0.6711, 0.3806, 0.6933, 0.3806, 0.6933, 0.4777, 0.6711, 0.4777, 0.1344, 0.1307, 0.1567, 0.1307, 0.1567, 0.2278, 0.1344, 0.2278, 0.224, 0.09787, 0.2129, 0.09787, 0.2129, 0.0007963, 0.224, 0.0007963, 0.6933, 0.3695, 0.6711, 0.3695, 0.6711, 0.2724, 0.6933, 0.2724, 0.4696, 0.1196, 0.4807, 0.1196, 0.4807, 0.2167, 0.4696, 0.2167, 0.2352, 0.09787, 0.224, 0.09787, 0.224, 0.0007963, 0.2352, 0.0007963, 0.4584, 0.1196, 0.4696, 0.1196, 0.4696, 0.2167, 0.4584, 0.2167, 0.2463, 0.09787, 0.2352, 0.09787, 0.2352, 0.0007963, 0.2463, 0.0007963, 0.4473, 0.1196, 0.4584, 0.1196, 0.4584, 0.2167, 0.4473, 0.2167, 0.2575, 0.09787, 0.2463, 0.09787, 0.2463, 0.0007963, 0.2575, 0.0007962, 0.1567, 0.3695, 0.1344, 0.3695, 0.1344, 0.2724, 0.1567, 0.2724, 0.4362, 0.1196, 0.4473, 0.1196, 0.4473, 0.2167, 0.4362, 0.2167, 0.6711, 0.1307, 0.6933, 0.1307, 0.6933, 0.2278, 0.6711, 0.2278, 0.1344, 0.3806, 0.1567, 0.3806, 0.1567, 0.4777, 0.1344, 0.4777, 0.2797, 0.09787, 0.2686, 0.09787, 0.2686, 0.0007962, 0.2797, 0.0007962, 0.6933, 0.1196, 0.6711, 0.1196, 0.6711, 0.02251, 0.6933, 0.02251, 0.4139, 0.1196, 0.425, 0.1196, 0.425, 0.2167, 0.4139, 0.2167, 0.2909, 0.09787, 0.2797, 0.09787, 0.2797, 0.0007962, 0.2909, 0.0007962, 0.5157, 0.4411, 0.5157, 0.43, 0.6128, 0.43, 0.6128, 0.4411, 0.302, 0.09787, 0.2909, 0.09787, 0.2909, 0.0007962, 0.302, 0.0007961, 0.5157, 0.43, 0.5157, 0.4189, 0.6128, 0.4189, 0.6128, 0.43, 0.3911, 0.1201, 0.4023, 0.1201, 0.4023, 0.2172, 0.3911, 0.2172, 0.3132, 0.09787, 0.302, 0.09787, 0.302, 0.0007961, 0.3132, 0.0007962, 0.1567, 0.6194, 0.1344, 0.6194, 0.1344, 0.5223, 0.1567, 0.5223, 0.4023, 0.09787, 0.3911, 0.09787, 0.3911, 0.0007961, 0.4023, 0.0007961, 0.5157, 0.4077, 0.5157, 0.3966, 0.6128, 0.3966, 0.6128, 0.4077, 0.1344, 0.6305, 0.1567, 0.6305, 0.1567, 0.7276, 0.1344, 0.7276, 0.3354, 0.09787, 0.3243, 0.09787, 0.3243, 0.0007961, 0.3354, 0.0007962, 0.5157, 0.3966, 0.5157, 0.3854, 0.6128, 0.3854, 0.6128, 0.3966, 0.3466, 0.09787, 0.3354, 0.09787, 0.3354, 0.0007962, 0.3466, 0.0007961, 0.5157, 0.3854, 0.5157, 0.3743, 0.6128, 0.3743, 0.6128, 0.3854, 0.3577, 0.09787, 0.3466, 0.09787, 0.3466, 0.0007961, 0.3577, 0.0007961, 0.5157, 0.3743, 0.5157, 0.3632, 0.6128, 0.3632, 0.6128, 0.3743, 0.4139, 0.09732, 0.4027, 0.09732, 0.4027, 0.0002322, 0.4139, 0.0002322, 0.3689, 0.09787, 0.3577, 0.09787, 0.3577, 0.0007961, 0.3689, 0.0007961, 0.1567, 0.8693, 0.1344, 0.8693, 0.1344, 0.7722, 0.1567, 0.7722, 0.4027, 0.1196, 0.4139, 0.1196, 0.4139, 0.2167, 0.4027, 0.2167, 0.5157, 0.352, 0.5157, 0.3409, 0.6128, 0.3409, 0.6128, 0.352, 0.1344, 0.8804, 0.1567, 0.8804, 0.1567, 0.9775, 0.1344, 0.9775, 0.3911, 0.09787, 0.38, 0.09787, 0.38, 0.0007961, 0.3911, 0.0007961, 0.5157, 0.3409, 0.5157, 0.3297, 0.6128, 0.3297, 0.6128, 0.3409, 0.2988, 0.4411, 0.2988, 0.43, 0.3959, 0.43, 0.3959, 0.4411, 0.5157, 0.3297, 0.5157, 0.3186, 0.6128, 0.3186, 0.6128, 0.3297, 0.2988, 0.43, 0.2988, 0.4189, 0.3959, 0.4189, 0.3959, 0.43])
me_cube.materials.append(mat_material)
me_cube.materials.append(mat_material_001)
me_cube.materials.append(mat_glass_002)
me_cube.use_remesh_preserve_volume = False
me_cube.use_remesh_preserve_attributes = False
me_cube.use_mirror_vertex_groups = False
me_cube.update()

# ---- objects
ob_cube = bpy.data.objects.new('Cube', me_cube)
ob_light = bpy.data.objects.new('Light', light_light)

# ---- transforms, parenting, visibility, modifiers, constraints
ob_cube.location = (0.0, 0.0, 0.0)
ob_cube.scale = (1.0, 7.5, 15.0)
ob_cube.lock_rotations_4d = False
ob_cube.empty_display_type = 'ARROWS'
ob_cube.lineart.crease_threshold = 0.0
_m = ob_cube.modifiers.new('Mirror', 'MIRROR')
_m.use_axis = (False, True, False)
_m.merge_threshold = 0.027
ob_light.location = (4.076, 1.005, 5.904)
ob_light.rotation_euler = (0.6503, 0.05522, 1.866)
ob_light.lock_rotations_4d = False
ob_light.empty_display_type = 'ARROWS'
ob_light.color = (0.0, 0.0, 0.0, 0.0)
ob_light.lineart.crease_threshold = 0.0

# ---- collection membership
col_collection.objects.link(ob_cube)
col_collection.objects.link(ob_light)

# ---- scene / render settings (as saved in the file)
scene.frame_start = 1; scene.frame_end = 250; scene.frame_set(1)
scene.render.engine = 'BLENDER_EEVEE_NEXT'
scene.cycles.use_denoising = False
scene.cycles.samples = 128
scene.cycles.sampling_pattern = 'TABULATED_SOBOL'
scene.cycles.use_adaptive_sampling = False
scene.cycles.use_light_tree = False
scene.view_settings.view_transform = 'Filmic'
bpy.context.view_layer.update()

# ---- added for rendering (the .blend has no active camera): camera
cam_auto = bpy.data.cameras.new('AutoCamera')
cam_auto.lens = 50.0
cam_auto.sensor_width = 36.0
cam_auto.clip_end = 1000.0
ob_auto_camera = bpy.data.objects.new('AutoCamera', cam_auto)
scene.collection.objects.link(ob_auto_camera)
ob_auto_camera.location = (39.3996, -47.2821, 31.5214)
ob_auto_camera.rotation_euler = (1.09748, -7.21219e-08, 0.694738)
scene.camera = ob_auto_camera
bpy.context.view_layer.update()
